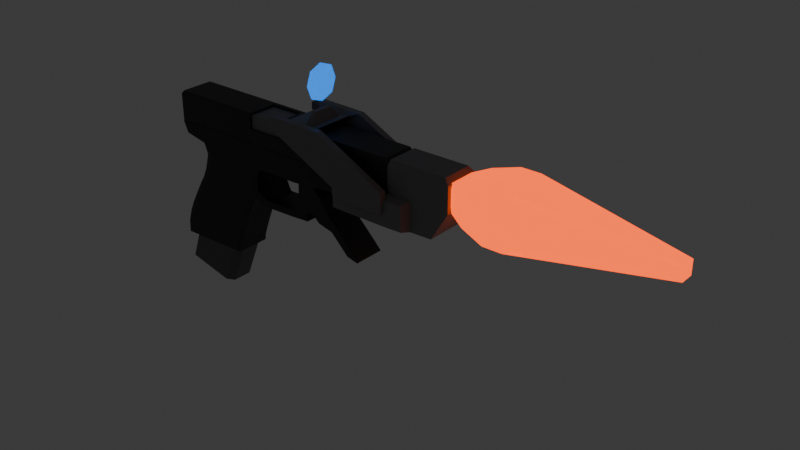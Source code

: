 # Source: Pistol31.blend  (saved by Blender 4.1.24; exported with 4.5.12 LTS)
import bpy
from mathutils import Matrix  # noqa: F401  (used for matrix-valued properties, if any)

bpy.ops.wm.read_factory_settings(use_empty=True)
scene = bpy.context.scene
scene.name = 'Scene'

# ---- collections
col_collection = bpy.data.collections.new('Collection'); scene.collection.children.link(col_collection)

# ---- materials (node trees are filled in below, after node groups)
mat_material_001 = bpy.data.materials.new('Material.001')
mat_material_001.use_transparent_shadow = False
mat_material_004 = bpy.data.materials.new('Material.004')
mat_material_004.use_transparent_shadow = False
mat_material_002 = bpy.data.materials.new('Material.002')
mat_material_002.use_transparent_shadow = False
mat_material_010 = bpy.data.materials.new('Material.010')
mat_material_010.use_transparent_shadow = False
mat_material_005 = bpy.data.materials.new('Material.005')
mat_material_005.use_transparent_shadow = False
mat_material_006 = bpy.data.materials.new('Material.006')
mat_material_006.use_transparent_shadow = False
mat_material = bpy.data.materials.new('Material')
mat_material.use_transparent_shadow = False
mat_material_003 = bpy.data.materials.new('Material.003')
mat_material_003.use_transparent_shadow = False
mat_material_007 = bpy.data.materials.new('Material.007')
mat_material_007.use_transparent_shadow = False
mat_material_008 = bpy.data.materials.new('Material.008')
mat_material_008.use_transparent_shadow = False
mat_material_009 = bpy.data.materials.new('Material.009')
mat_material_009.use_transparent_shadow = False
mat_muzzleflashmaterial = bpy.data.materials.new('MuzzleFlashMaterial')
mat_muzzleflashmaterial.use_transparent_shadow = False

# ---- material node trees
mat_material_001.use_nodes = True; mat_material_001.node_tree.nodes.clear()
_N = mat_material_001.node_tree.nodes; _L = mat_material_001.node_tree.links
n0 = _N.new('ShaderNodeBsdfPrincipled'); n0.name = 'Principled BSDF'; n0.location = (10, 300)
n0.inputs[0].default_value = (0.02463, 0.02463, 0.02463, 1.0)
n0.inputs[3].default_value = 1.45
n1 = _N.new('ShaderNodeOutputMaterial'); n1.name = 'Material Output'; n1.location = (300, 300)
_L.new(n0.outputs[0], n1.inputs[0])
n1.is_active_output = True
mat_material_004.use_nodes = True; mat_material_004.node_tree.nodes.clear()
_N = mat_material_004.node_tree.nodes; _L = mat_material_004.node_tree.links
n0 = _N.new('ShaderNodeBsdfPrincipled'); n0.name = 'Principled BSDF'; n0.location = (10, 300)
n0.inputs[0].default_value = (0.03102, 0.03102, 0.03102, 1.0)
n0.inputs[3].default_value = 1.45
n1 = _N.new('ShaderNodeOutputMaterial'); n1.name = 'Material Output'; n1.location = (300, 300)
_L.new(n0.outputs[0], n1.inputs[0])
n1.is_active_output = True
mat_material_002.use_nodes = True; mat_material_002.node_tree.nodes.clear()
_N = mat_material_002.node_tree.nodes; _L = mat_material_002.node_tree.links
n0 = _N.new('ShaderNodeBsdfPrincipled'); n0.name = 'Principled BSDF'; n0.location = (10, 300)
n0.inputs[0].default_value = (0.1981, 0.1981, 0.1981, 1.0)
n0.inputs[3].default_value = 1.45
n1 = _N.new('ShaderNodeOutputMaterial'); n1.name = 'Material Output'; n1.location = (300, 300)
_L.new(n0.outputs[0], n1.inputs[0])
n1.is_active_output = True
mat_material_010.use_nodes = True; mat_material_010.node_tree.nodes.clear()
_N = mat_material_010.node_tree.nodes; _L = mat_material_010.node_tree.links
n0 = _N.new('ShaderNodeBsdfPrincipled'); n0.name = 'Principled BSDF'; n0.location = (10, 300)
n0.inputs[0].default_value = (0.0, 0.0, 0.0, 1.0)
n0.inputs[3].default_value = 1.45
n1 = _N.new('ShaderNodeOutputMaterial'); n1.name = 'Material Output'; n1.location = (300, 300)
_L.new(n0.outputs[0], n1.inputs[0])
n1.is_active_output = True
mat_material_005.use_nodes = True; mat_material_005.node_tree.nodes.clear()
_N = mat_material_005.node_tree.nodes; _L = mat_material_005.node_tree.links
n0 = _N.new('ShaderNodeBsdfPrincipled'); n0.name = 'Principled BSDF'; n0.location = (10, 300)
n0.inputs[0].default_value = (0.1981, 0.1981, 0.1981, 1.0)
n0.inputs[3].default_value = 1.45
n1 = _N.new('ShaderNodeOutputMaterial'); n1.name = 'Material Output'; n1.location = (300, 300)
_L.new(n0.outputs[0], n1.inputs[0])
n1.is_active_output = True
mat_material_006.use_nodes = True; mat_material_006.node_tree.nodes.clear()
_N = mat_material_006.node_tree.nodes; _L = mat_material_006.node_tree.links
n0 = _N.new('ShaderNodeBsdfPrincipled'); n0.name = 'Principled BSDF'; n0.location = (10, 300)
n0.inputs[0].default_value = (0.1981, 0.1981, 0.1981, 1.0)
n0.inputs[3].default_value = 1.45
n1 = _N.new('ShaderNodeOutputMaterial'); n1.name = 'Material Output'; n1.location = (300, 300)
_L.new(n0.outputs[0], n1.inputs[0])
n1.is_active_output = True
mat_material.use_nodes = True; mat_material.node_tree.nodes.clear()
_N = mat_material.node_tree.nodes; _L = mat_material.node_tree.links
n0 = _N.new('ShaderNodeOutputMaterial'); n0.name = 'Material Output'; n0.location = (300, 300)
n1 = _N.new('ShaderNodeBsdfPrincipled'); n1.name = 'Principled BSDF'; n1.location = (10, 300)
n1.inputs[0].default_value = (0.0, 0.8593, 1.0, 1.0)
n1.inputs[2].default_value = 0.0
n1.inputs[3].default_value = 1.45
n1.inputs[4].default_value = 0.5906
n1.inputs[27].default_value = (0.0002552, 0.2376, 1.0, 1.0)
n1.inputs[28].default_value = 1.0
_L.new(n1.outputs[0], n0.inputs[0])
n0.is_active_output = True
mat_material_003.use_nodes = True; mat_material_003.node_tree.nodes.clear()
_N = mat_material_003.node_tree.nodes; _L = mat_material_003.node_tree.links
n0 = _N.new('ShaderNodeBsdfPrincipled'); n0.name = 'Principled BSDF'; n0.location = (10, 300)
n0.inputs[0].default_value = (0.1124, 0.1124, 0.1124, 1.0)
n0.inputs[3].default_value = 1.45
n1 = _N.new('ShaderNodeOutputMaterial'); n1.name = 'Material Output'; n1.location = (300, 300)
_L.new(n0.outputs[0], n1.inputs[0])
n1.is_active_output = True
mat_material_007.use_nodes = True; mat_material_007.node_tree.nodes.clear()
_N = mat_material_007.node_tree.nodes; _L = mat_material_007.node_tree.links
n0 = _N.new('ShaderNodeBsdfPrincipled'); n0.name = 'Principled BSDF'; n0.location = (10, 300)
n0.inputs[0].default_value = (0.01783, 0.01783, 0.01783, 1.0)
n0.inputs[3].default_value = 1.45
n1 = _N.new('ShaderNodeOutputMaterial'); n1.name = 'Material Output'; n1.location = (300, 300)
_L.new(n0.outputs[0], n1.inputs[0])
n1.is_active_output = True
mat_material_008.use_nodes = True; mat_material_008.node_tree.nodes.clear()
_N = mat_material_008.node_tree.nodes; _L = mat_material_008.node_tree.links
n0 = _N.new('ShaderNodeBsdfPrincipled'); n0.name = 'Principled BSDF'; n0.location = (10, 300)
n0.inputs[0].default_value = (0.1519, 0.1519, 0.1519, 1.0)
n0.inputs[3].default_value = 1.45
n1 = _N.new('ShaderNodeOutputMaterial'); n1.name = 'Material Output'; n1.location = (300, 300)
_L.new(n0.outputs[0], n1.inputs[0])
n1.is_active_output = True
mat_material_009.use_nodes = True; mat_material_009.node_tree.nodes.clear()
_N = mat_material_009.node_tree.nodes; _L = mat_material_009.node_tree.links
n0 = _N.new('ShaderNodeBsdfPrincipled'); n0.name = 'Principled BSDF'; n0.location = (10, 300)
n0.inputs[0].default_value = (0.1981, 0.1981, 0.1981, 1.0)
n0.inputs[3].default_value = 1.45
n1 = _N.new('ShaderNodeOutputMaterial'); n1.name = 'Material Output'; n1.location = (300, 300)
_L.new(n0.outputs[0], n1.inputs[0])
n1.is_active_output = True
mat_muzzleflashmaterial.use_nodes = True; mat_muzzleflashmaterial.node_tree.nodes.clear()
_N = mat_muzzleflashmaterial.node_tree.nodes; _L = mat_muzzleflashmaterial.node_tree.links
n0 = _N.new('ShaderNodeBsdfPrincipled'); n0.name = 'Principled BSDF'; n0.location = (10, 300)
n0.inputs[0].default_value = (0.8003, 0.1213, 0.02541, 1.0)
n0.inputs[27].default_value = (1.0, 0.0895, 0.003426, 1.0)
n0.inputs[28].default_value = 2.0
n1 = _N.new('ShaderNodeOutputMaterial'); n1.name = 'Material Output'; n1.location = (300, 300)
_L.new(n0.outputs[0], n1.inputs[0])
n1.is_active_output = True

# ---- world
world_world = bpy.data.worlds.new('World'); scene.world = world_world
world_world.use_nodes = True; world_world.node_tree.nodes.clear()
_N = world_world.node_tree.nodes; _L = world_world.node_tree.links
n0 = _N.new('ShaderNodeOutputWorld'); n0.name = 'World Output'; n0.location = (300, 300)
n1 = _N.new('ShaderNodeBackground'); n1.name = 'Background'; n1.location = (10, 300)
n1.inputs[0].default_value = (0.05088, 0.05088, 0.05088, 1.0)
_L.new(n1.outputs[0], n0.inputs[0])
n0.is_active_output = True
world_world.color = (0.05088, 0.05088, 0.05088)
world_world.use_sun_shadow = False
world_world.sun_shadow_jitter_overblur = 0.0

# ---- meshes
me_cube_002 = bpy.data.meshes.new('Cube.002')
me_cube_002.from_pydata([(-0.7209, -1.0, -0.7645), (-0.7209, 1.0, -0.7645), (1.079, -0.8938, -1.0), (1.079, -1.0, -0.7535), (1.079, 0.8938, -1.0), (1.079, 1.0, -0.7535), (0.0, 1.0, -0.7535), (0.0, -1.0, -0.7535), (-0.6681, -1.0, -0.883), (-0.6681, 1.0, -0.883), (1.079, 1.0, -0.8729), (1.079, -1.0, -0.8729), (0.1661, -1.0, -0.8729), (0.1661, 1.0, -0.8729), (-0.4307, 1.0, -0.9335), (1.079, 1.0, -0.9304), (1.079, -1.0, -0.9304), (0.246, -1.0, -0.9304), (0.246, 1.0, -0.9304), (-0.4307, -1.0, -0.9335), (-0.7841, 1.0, -2.068), (-0.7841, -1.0, -2.068), (0.000518, 1.0, -2.053), (0.000518, -1.0, -2.053), (1.177, -0.9143, -0.9747), (1.177, -0.9143, -0.7652), (1.177, 0.9143, -0.9747), (1.177, 0.9143, -0.7652), (1.177, 0.9143, -0.8743), (1.177, -0.9143, -0.8743), (1.177, 0.9143, -0.9268), (1.177, -0.9143, -0.9268), (1.845, -0.9143, -0.9536), (1.847, -0.9143, -0.7652), (1.845, 0.9143, -0.9536), (1.847, 0.9143, -0.7652), (1.847, 0.9143, -0.8743), (1.847, -0.9143, -0.8743), (1.847, 0.9143, -0.9268), (1.847, -0.9143, -0.9268), (2.059, -0.9143, -0.8998), (2.07, -0.9143, -0.7649), (2.059, 0.9143, -0.8998), (2.07, 0.9143, -0.7649), (2.061, 0.9143, -0.8328), (2.061, -0.9143, -0.8328), (2.061, 0.9143, -0.8853), (2.061, -0.9143, -0.8853), (-0.3974, -0.9433, -1.055), (-0.3391, -1.0, -1.057), (-0.4202, -1.0, -0.948), (-0.3974, 0.9433, -1.055), (-0.4202, 1.0, -0.948), (-0.3391, 1.0, -1.057), (0.2811, 1.0, -1.057), (0.3996, 1.0, -1.0), (0.338, 0.9433, -1.057), (0.2811, -1.0, -1.057), (0.338, -0.9433, -1.057), (0.3996, -1.0, -1.0), (-0.4896, 0.9433, -1.329), (-0.4443, 0.9433, -1.226), (-0.3856, 1.0, -1.227), (-0.4287, 1.0, -1.339), (-0.4896, -0.9433, -1.329), (-0.4287, -1.0, -1.339), (-0.3856, -1.0, -1.227), (-0.4443, -0.9433, -1.226), (0.2177, 1.0, -1.359), (0.2646, 1.0, -1.247), (0.3214, 0.9433, -1.249), (0.2871, 0.9433, -1.354), (0.2177, -1.0, -1.359), (0.2871, -0.9433, -1.354), (0.3214, -0.9433, -1.249), (0.2646, -1.0, -1.247), (-0.5917, 0.9433, -1.497), (-0.534, 0.9433, -1.399), (-0.4633, 1.0, -1.394), (-0.5314, 1.0, -1.505), (-0.5917, -0.9433, -1.497), (-0.5314, -1.0, -1.505), (-0.4633, -1.0, -1.394), (-0.534, -0.9433, -1.399), (0.1339, 1.0, -1.526), (0.1845, 1.0, -1.414), (0.2453, 0.9433, -1.423), (0.1953, 0.9433, -1.524), (0.1339, -1.0, -1.526), (0.1953, -0.9433, -1.524), (0.2453, -0.9433, -1.423), (0.1845, -1.0, -1.414), (-0.7462, 0.9433, -1.794), (-0.6993, 0.9433, -1.691), (-0.6391, 1.0, -1.7), (-0.69, 1.0, -1.806), (-0.7462, -0.9433, -1.794), (-0.69, -1.0, -1.806), (-0.6391, -1.0, -1.7), (-0.6993, -0.9433, -1.691), (-0.02019, 1.0, -1.932), (0.01777, 1.0, -1.824), (0.0741, 0.9433, -1.835), (0.03611, 0.9433, -1.942), (-0.02019, -1.0, -1.932), (0.03611, -0.9433, -1.942), (0.0741, -0.9433, -1.835), (0.01777, -1.0, -1.824), (-0.6993, -1.0, -1.831), (-0.7578, -0.9433, -1.826), (-0.7794, -1.0, -1.936), (-0.0446, -1.0, -2.011), (0.009368, -1.0, -2.025), (0.02462, -0.9433, -1.978), (-0.7578, 0.9433, -1.826), (-0.6993, 1.0, -1.831), (-0.7794, 1.0, -1.936), (0.02462, 0.9433, -1.978), (0.009368, 1.0, -2.025), (-0.0446, 1.0, -2.011), (0.5396, 1.0, -0.7535), (0.5396, -1.0, -0.7535), (0.6226, -1.0, -0.8729), (0.6226, 1.0, -0.8729), (0.6626, 1.0, -0.9304), (0.6626, -1.0, -0.9304), (0.7394, 1.0, -1.0), (0.7394, -1.0, -1.0), (0.8093, 1.0, -0.7535), (0.8509, 1.0, -0.8729), (0.8708, 1.0, -0.9304), (0.8093, -1.0, -0.7535), (0.8509, -1.0, -0.8729), (0.8708, -1.0, -0.9304), (0.8568, 1.0, -1.0), (0.8568, -1.0, -1.0), (0.7368, 1.0, -1.001), (0.8543, 1.0, -1.001), (0.8543, -1.0, -1.001), (0.7368, -1.0, -1.001), (0.4091, 0.883, -1.319), (0.3748, 0.883, -1.393), (0.3748, -0.883, -1.393), (0.4091, -0.883, -1.319), (0.4689, 0.883, -1.334), (0.4676, 0.883, -1.405), (0.4676, -0.883, -1.405), (0.4689, -0.883, -1.334), (0.7912, 0.883, -1.326), (0.7899, 0.883, -1.396), (0.7899, -0.883, -1.396), (0.7912, -0.883, -1.326), (0.9789, 0.8992, -1.3), (0.9967, 0.883, -1.383), (0.9967, -0.883, -1.383), (0.9789, -0.8926, -1.298), (0.8836, 0.883, -1.312), (0.8933, 0.883, -1.389), (0.8933, -0.883, -1.389), (0.8836, -0.883, -1.312), (0.968, 0.8938, -1.005), (0.968, -0.8938, -1.005), (0.8939, 0.8928, -1.007), (0.8939, -0.8928, -1.007), (1.195, -0.8938, -1.1), (1.195, 0.8938, -1.1), (1.262, -0.8938, -1.22), (1.262, 0.8938, -1.22), (1.073, 0.8938, -1.28), (1.073, -0.8938, -1.28), (1.325, -0.8938, -1.285), (1.325, 0.8938, -1.285), (1.149, 0.8938, -1.353), (1.149, -0.8938, -1.353), (1.385, -0.8938, -1.343), (1.385, 0.8938, -1.343), (1.313, 0.8938, -1.394), (1.313, -0.8938, -1.394), (1.583, -0.8938, -1.539), (1.583, 0.8938, -1.539), (1.511, 0.8938, -1.591), (1.511, -0.8938, -1.591), (1.649, -0.8938, -1.609), (1.649, 0.8938, -1.609), (1.635, 0.8938, -1.622), (1.635, -0.8938, -1.622)], [], [(8, 0, 1, 9), (129, 128, 5, 10), (16, 2, 24, 31), (12, 7, 0, 8), (56, 58, 74, 70), (6, 1, 0, 7), (120, 6, 7, 121), (127, 125, 17, 59), (122, 121, 7, 12), (9, 1, 6, 13), (14, 9, 13, 18), (125, 122, 12, 17), (17, 12, 8, 19), (10, 5, 27, 28), (130, 129, 10, 15), (19, 8, 9, 14), (57, 49, 66, 75), (15, 10, 28, 30), (50, 19, 14, 52), (64, 60, 77, 83), (53, 54, 69, 62), (71, 73, 90, 86), (134, 130, 15, 4), (59, 17, 19, 50), (52, 14, 18, 55), (79, 84, 101, 94), (63, 68, 85, 78), (80, 76, 93, 99), (72, 65, 82, 91), (118, 112, 23, 22), (96, 92, 114, 109), (88, 81, 98, 107), (87, 89, 106, 102), (20, 22, 23, 21), (112, 110, 21, 23), (116, 118, 22, 20), (104, 97, 108, 111), (110, 116, 20, 21), (95, 100, 119, 115), (103, 105, 113, 117), (26, 30, 38, 34), (27, 25, 33, 35), (28, 27, 35, 36), (2, 4, 26, 24), (11, 16, 31, 29), (3, 11, 29, 25), (5, 3, 25, 27), (4, 15, 30, 26), (36, 35, 43, 44), (37, 39, 47, 45), (32, 34, 42, 40), (30, 28, 36, 38), (25, 29, 37, 33), (31, 24, 32, 39), (24, 26, 34, 32), (29, 31, 39, 37), (44, 43, 41, 45), (46, 44, 45, 47), (42, 46, 47, 40), (35, 33, 41, 43), (34, 38, 46, 42), (38, 36, 44, 46), (33, 37, 45, 41), (39, 32, 40, 47), (48, 49, 50), (51, 52, 53), (54, 55, 56), (57, 58, 59), (60, 61, 62, 63), (64, 65, 66, 67), (68, 69, 70, 71), (72, 73, 74, 75), (76, 77, 78, 79), (80, 81, 82, 83), (84, 85, 86, 87), (88, 89, 90, 91), (92, 93, 94, 95), (96, 97, 98, 99), (100, 101, 102, 103), (104, 105, 106, 107), (108, 109, 110), (111, 112, 113), (114, 115, 116), (117, 118, 119), (51, 48, 50, 52), (54, 53, 52, 55), (49, 57, 59, 50), (55, 59, 58, 56), (60, 64, 67, 61), (68, 63, 62, 69), (65, 72, 75, 66), (70, 74, 143, 140), (57, 75, 74, 58), (69, 54, 56, 70), (61, 51, 53, 62), (66, 49, 48, 67), (76, 80, 83, 77), (84, 79, 78, 85), (81, 88, 91, 82), (86, 90, 89, 87), (64, 83, 82, 65), (90, 73, 72, 91), (63, 78, 77, 60), (85, 68, 71, 86), (92, 96, 99, 93), (100, 95, 94, 101), (97, 104, 107, 98), (102, 106, 105, 103), (79, 94, 93, 76), (98, 81, 80, 99), (88, 107, 106, 89), (101, 84, 87, 102), (113, 105, 104, 111), (119, 100, 103, 117), (96, 109, 108, 97), (95, 115, 114, 92), (118, 116, 115, 119), (112, 118, 117, 113), (116, 110, 109, 114), (110, 112, 111, 108), (48, 51, 61, 67), (55, 18, 124, 126), (55, 126, 127, 59), (18, 13, 123, 124), (133, 132, 122, 125), (132, 131, 121, 122), (135, 133, 125, 127), (128, 120, 121, 131), (13, 6, 120, 123), (5, 128, 131, 3), (2, 16, 133, 135), (11, 3, 131, 132), (16, 11, 132, 133), (126, 124, 130, 134), (136, 137, 138, 139), (124, 123, 129, 130), (123, 120, 128, 129), (126, 134, 137, 136), (134, 135, 138, 137), (135, 127, 139, 138), (127, 126, 136, 139), (142, 141, 145, 146), (71, 70, 140, 141), (73, 71, 141, 142), (74, 73, 142, 143), (144, 147, 151, 148), (143, 142, 146, 147), (140, 143, 147, 144), (141, 140, 144, 145), (157, 156, 152, 153), (145, 144, 148, 149), (146, 145, 149, 150), (147, 146, 150, 151), (152, 155, 154, 153), (158, 157, 153, 154), (159, 158, 154, 155), (148, 151, 159, 156), (151, 150, 158, 159), (150, 149, 157, 158), (149, 148, 156, 157), (155, 161, 163, 159), (159, 163, 162, 156), (156, 162, 160, 152), (134, 4, 160, 162), (2, 135, 163, 161), (135, 134, 162, 163), (152, 165, 167, 168), (4, 2, 164, 165), (160, 4, 165, 152), (2, 161, 155, 164), (166, 169, 173, 170), (155, 152, 168, 169), (164, 155, 169, 166), (165, 164, 166, 167), (173, 172, 176, 177), (167, 166, 170, 171), (168, 167, 171, 172), (169, 168, 172, 173), (176, 175, 179, 180), (170, 173, 177, 174), (171, 170, 174, 175), (172, 171, 175, 176), (178, 181, 185, 182), (177, 176, 180, 181), (174, 177, 181, 178), (175, 174, 178, 179), (183, 182, 185, 184), (179, 178, 182, 183), (180, 179, 183, 184), (181, 180, 184, 185)])
_uv = me_cube_002.uv_layers.new(name='UVMap')
_uv.uv.foreach_set('vector', [0.5039, 0.0, 0.625, 0.0, 0.625, 0.25, 0.5039, 0.25, 0.5039, 0.4687, 0.625, 0.4688, 0.625, 0.5, 0.5039, 0.5, 0.4456, 0.75, 0.375, 0.75, 0.375, 0.75, 0.4456, 0.75, 0.5039, 0.875, 0.625, 0.875, 0.625, 1.0, 0.5039, 1.0, 0.25, 0.5071, 0.25, 0.7429, 0.25, 0.7429, 0.25, 0.5071, 0.75, 0.5, 0.875, 0.5, 0.875, 0.75, 0.75, 0.75, 0.6875, 0.5, 0.75, 0.5, 0.75, 0.75, 0.6875, 0.75, 0.375, 0.8077, 0.4456, 0.8125, 0.4456, 0.875, 0.375, 0.8654, 0.5039, 0.8125, 0.625, 0.8125, 0.625, 0.875, 0.5039, 0.875, 0.5039, 0.25, 0.625, 0.25, 0.625, 0.375, 0.5039, 0.375, 0.4456, 0.25, 0.5039, 0.25, 0.5039, 0.375, 0.4456, 0.375, 0.4456, 0.8125, 0.5039, 0.8125, 0.5039, 0.875, 0.4456, 0.875, 0.4456, 0.875, 0.5039, 0.875, 0.5039, 1.0, 0.4456, 1.0, 0.5039, 0.5, 0.625, 0.5, 0.625, 0.5, 0.5039, 0.5, 0.4456, 0.4688, 0.5039, 0.4687, 0.5039, 0.5, 0.4456, 0.5, 0.4456, 0.0, 0.5039, 0.0, 0.5039, 0.25, 0.4456, 0.25, 0.375, 0.8846, 0.375, 0.9902, 0.375, 0.9904, 0.375, 0.8844, 0.4456, 0.5, 0.5039, 0.5, 0.5039, 0.5, 0.4456, 0.5, 0.4302, 0.0, 0.4456, 0.0, 0.4456, 0.25, 0.4302, 0.25, 0.375, 0.007089, 0.375, 0.2429, 0.375, 0.2429, 0.375, 0.007089, 0.375, 0.2598, 0.375, 0.3654, 0.375, 0.3656, 0.375, 0.2596, 0.25, 0.5071, 0.25, 0.7429, 0.25, 0.7429, 0.25, 0.5071, 0.375, 0.4712, 0.4456, 0.4688, 0.4456, 0.5, 0.375, 0.5, 0.3748, 0.8647, 0.4456, 0.875, 0.4456, 1.0, 0.4302, 1.0, 0.4302, 0.25, 0.4456, 0.25, 0.4456, 0.375, 0.3748, 0.3853, 0.375, 0.2598, 0.375, 0.3655, 0.375, 0.3657, 0.375, 0.2595, 0.375, 0.2606, 0.375, 0.3645, 0.375, 0.3645, 0.375, 0.2606, 0.375, 0.007089, 0.375, 0.2429, 0.375, 0.2429, 0.375, 0.007089, 0.375, 0.8855, 0.375, 0.9894, 0.375, 0.9894, 0.375, 0.8855, 0.25, 0.5, 0.25, 0.75, 0.25, 0.75, 0.25, 0.5, 0.375, 0.007089, 0.375, 0.2429, 0.375, 0.2429, 0.375, 0.007089, 0.375, 0.8845, 0.375, 0.9902, 0.375, 0.9905, 0.375, 0.8843, 0.25, 0.5071, 0.25, 0.7429, 0.25, 0.7429, 0.25, 0.5071, 0.125, 0.5, 0.25, 0.5, 0.25, 0.75, 0.125, 0.75, 0.375, 0.875, 0.375, 1.0, 0.375, 1.0, 0.375, 0.875, 0.375, 0.25, 0.375, 0.375, 0.375, 0.375, 0.375, 0.25, 0.375, 0.884, 0.375, 0.991, 0.375, 0.991, 0.375, 0.884, 0.375, 0.0, 0.375, 0.25, 0.375, 0.25, 0.375, 0.0, 0.375, 0.259, 0.375, 0.366, 0.375, 0.366, 0.375, 0.259, 0.25, 0.5071, 0.25, 0.7429, 0.25, 0.7429, 0.25, 0.5071, 0.375, 0.5, 0.4456, 0.5, 0.4456, 0.5, 0.375, 0.5, 0.625, 0.5, 0.625, 0.75, 0.625, 0.75, 0.625, 0.5, 0.5039, 0.5, 0.625, 0.5, 0.625, 0.5, 0.5039, 0.5, 0.375, 0.75, 0.375, 0.5, 0.375, 0.5, 0.375, 0.75, 0.5039, 0.75, 0.4456, 0.75, 0.4456, 0.75, 0.5039, 0.75, 0.625, 0.75, 0.5039, 0.75, 0.5039, 0.75, 0.625, 0.75, 0.625, 0.5, 0.625, 0.75, 0.625, 0.75, 0.625, 0.5, 0.375, 0.5, 0.4456, 0.5, 0.4456, 0.5, 0.375, 0.5, 0.5039, 0.5, 0.625, 0.5, 0.625, 0.5, 0.5039, 0.5, 0.5039, 0.75, 0.4456, 0.75, 0.4456, 0.75, 0.5039, 0.75, 0.375, 0.75, 0.375, 0.5, 0.375, 0.5, 0.375, 0.75, 0.4456, 0.5, 0.5039, 0.5, 0.5039, 0.5, 0.4456, 0.5, 0.625, 0.75, 0.5039, 0.75, 0.5039, 0.75, 0.625, 0.75, 0.4456, 0.75, 0.375, 0.75, 0.375, 0.75, 0.4456, 0.75, 0.375, 0.75, 0.375, 0.5, 0.375, 0.5, 0.375, 0.75, 0.5039, 0.75, 0.4456, 0.75, 0.4456, 0.75, 0.5039, 0.75, 0.5039, 0.5, 0.625, 0.5, 0.625, 0.75, 0.5039, 0.75, 0.4456, 0.5, 0.5039, 0.5, 0.5039, 0.75, 0.4456, 0.75, 0.375, 0.5, 0.4456, 0.5, 0.4456, 0.75, 0.375, 0.75, 0.625, 0.5, 0.625, 0.75, 0.625, 0.75, 0.625, 0.5, 0.375, 0.5, 0.4456, 0.5, 0.4456, 0.5, 0.375, 0.5, 0.4456, 0.5, 0.5039, 0.5, 0.5039, 0.5, 0.4456, 0.5, 0.625, 0.75, 0.5039, 0.75, 0.5039, 0.75, 0.625, 0.75, 0.4456, 0.75, 0.375, 0.75, 0.375, 0.75, 0.4456, 0.75, 0.375, 1.0, 0.375, 0.9902, 0.375, 1.0, 0.375, 0.2429, 0.4302, 0.25, 0.375, 0.2598, 0.375, 0.3654, 0.375, 0.375, 0.375, 0.375, 0.375, 0.8846, 0.375, 0.875, 0.375, 0.875, 0.375, 0.2429, 0.375, 0.2429, 0.375, 0.2596, 0.375, 0.2606, 0.375, 1.0, 0.375, 0.9894, 0.375, 0.9884, 0.375, 0.9979, 0.25, 0.5, 0.25, 0.5, 0.25, 0.5071, 0.25, 0.5071, 0.25, 0.75, 0.25, 0.7429, 0.25, 0.7429, 0.25, 0.75, 0.375, 0.2429, 0.375, 0.2429, 0.375, 0.2606, 0.375, 0.2598, 0.375, 1.0, 0.375, 0.9902, 0.375, 0.9841, 0.375, 0.9954, 0.25, 0.5, 0.25, 0.5, 0.25, 0.5071, 0.25, 0.5071, 0.25, 0.75, 0.25, 0.7429, 0.25, 0.7429, 0.25, 0.75, 0.375, 0.2429, 0.375, 0.2429, 0.375, 0.2595, 0.375, 0.259, 0.375, 1.0, 0.375, 0.991, 0.375, 0.9877, 0.375, 0.9972, 0.25, 0.5, 0.25, 0.5, 0.25, 0.5071, 0.25, 0.5071, 0.25, 0.75, 0.25, 0.7429, 0.25, 0.7429, 0.25, 0.75, 0.375, 0.991, 0.375, 1.0, 0.375, 0.9993, 0.25, 0.75, 0.25, 0.75, 0.25, 0.7429, 0.375, 0.2429, 0.375, 0.259, 0.375, 0.25, 0.25, 0.5071, 0.25, 0.5, 0.25, 0.5, 0.375, 0.2429, 0.375, 0.007089, 0.4302, 0.0, 0.4302, 0.25, 0.375, 0.3654, 0.375, 0.2598, 0.4302, 0.25, 0.3748, 0.3853, 0.375, 0.9902, 0.375, 0.8846, 0.3748, 0.8647, 0.4302, 1.0, 0.2596, 0.5, 0.2596, 0.75, 0.25, 0.7429, 0.25, 0.5071, 0.375, 0.2429, 0.375, 0.007089, 0.375, 0.007089, 0.375, 0.2429, 0.375, 0.3645, 0.375, 0.2606, 0.375, 0.2596, 0.375, 0.3656, 0.375, 0.9894, 0.375, 0.8855, 0.375, 0.8844, 0.375, 0.9904, 0.25, 0.5071, 0.25, 0.7429, 0.25, 0.7429, 0.25, 0.5071, 0.375, 0.8846, 0.375, 0.8844, 0.375, 0.875, 0.375, 0.875, 0.375, 0.3656, 0.375, 0.3654, 0.375, 0.375, 0.375, 0.375, 0.375, 0.2429, 0.375, 0.2429, 0.375, 0.2598, 0.375, 0.2596, 0.375, 0.9904, 0.375, 0.9902, 0.375, 1.0, 0.375, 1.0, 0.375, 0.2429, 0.375, 0.007089, 0.375, 0.007089, 0.375, 0.2429, 0.375, 0.3655, 0.375, 0.2598, 0.375, 0.2606, 0.375, 0.3645, 0.375, 0.9902, 0.375, 0.8845, 0.375, 0.8855, 0.375, 0.9894, 0.25, 0.5071, 0.25, 0.7429, 0.25, 0.7429, 0.25, 0.5071, 0.375, 1.0, 0.375, 1.0, 0.375, 0.9894, 0.375, 0.9894, 0.25, 0.7429, 0.25, 0.7429, 0.25, 0.75, 0.25, 0.75, 0.375, 0.2606, 0.375, 0.2606, 0.375, 0.2429, 0.375, 0.2429, 0.25, 0.5, 0.25, 0.5, 0.25, 0.5071, 0.25, 0.5071, 0.375, 0.2429, 0.375, 0.007089, 0.375, 0.007089, 0.375, 0.2429, 0.375, 0.366, 0.375, 0.259, 0.375, 0.2595, 0.375, 0.3657, 0.375, 0.991, 0.375, 0.884, 0.375, 0.8843, 0.375, 0.9905, 0.25, 0.5071, 0.25, 0.7429, 0.25, 0.7429, 0.25, 0.5071, 0.375, 0.2598, 0.375, 0.2595, 0.375, 0.2429, 0.375, 0.2429, 0.375, 0.9905, 0.375, 0.9902, 0.375, 1.0, 0.375, 1.0, 0.25, 0.75, 0.25, 0.75, 0.25, 0.7429, 0.25, 0.7429, 0.25, 0.5, 0.25, 0.5, 0.25, 0.5071, 0.25, 0.5071, 0.25, 0.7429, 0.25, 0.7429, 0.25, 0.75, 0.25, 0.75, 0.25, 0.5, 0.25, 0.5, 0.25, 0.5071, 0.25, 0.5071, 0.375, 1.0, 0.375, 1.0, 0.375, 0.991, 0.375, 0.991, 0.375, 0.259, 0.375, 0.259, 0.375, 0.2429, 0.375, 0.2429, 0.375, 0.375, 0.375, 0.25, 0.375, 0.259, 0.375, 0.366, 0.25, 0.75, 0.25, 0.5, 0.25, 0.5071, 0.25, 0.7429, 0.375, 0.25, 0.375, 0.0, 0.375, 0.007089, 0.375, 0.2429, 0.375, 1.0, 0.375, 0.875, 0.375, 0.884, 0.375, 0.991, 0.375, 0.007089, 0.375, 0.2429, 0.375, 0.2429, 0.375, 0.007089, 0.375, 0.3846, 0.4456, 0.375, 0.4456, 0.4375, 0.375, 0.4423, 0.2596, 0.5, 0.3173, 0.5, 0.3173, 0.75, 0.2596, 0.75, 0.4456, 0.375, 0.5039, 0.375, 0.5039, 0.4375, 0.4456, 0.4375, 0.4456, 0.7812, 0.5039, 0.7812, 0.5039, 0.8125, 0.4456, 0.8125, 0.5039, 0.7812, 0.625, 0.7812, 0.625, 0.8125, 0.5039, 0.8125, 0.375, 0.7788, 0.4456, 0.7812, 0.4456, 0.8125, 0.375, 0.8077, 0.6562, 0.5, 0.6875, 0.5, 0.6875, 0.75, 0.6562, 0.75, 0.5039, 0.375, 0.625, 0.375, 0.625, 0.4375, 0.5039, 0.4375, 0.625, 0.5, 0.6562, 0.5, 0.6562, 0.75, 0.625, 0.75, 0.375, 0.75, 0.4456, 0.75, 0.4456, 0.7812, 0.375, 0.7788, 0.5039, 0.75, 0.625, 0.75, 0.625, 0.7812, 0.5039, 0.7812, 0.4456, 0.75, 0.5039, 0.75, 0.5039, 0.7812, 0.4456, 0.7812, 0.375, 0.4423, 0.4456, 0.4375, 0.4456, 0.4688, 0.375, 0.4712, 0.3173, 0.5, 0.3462, 0.5, 0.3462, 0.75, 0.3173, 0.75, 0.4456, 0.4375, 0.5039, 0.4375, 0.5039, 0.4687, 0.4456, 0.4688, 0.5039, 0.4375, 0.625, 0.4375, 0.625, 0.4688, 0.5039, 0.4687, 0.3173, 0.5, 0.3462, 0.5, 0.3462, 0.5, 0.3173, 0.5, 0.3462, 0.5, 0.3462, 0.75, 0.3462, 0.75, 0.3462, 0.5, 0.3462, 0.75, 0.3173, 0.75, 0.3173, 0.75, 0.3462, 0.75, 0.3173, 0.75, 0.3173, 0.5, 0.3173, 0.5, 0.3173, 0.75, 0.25, 0.7429, 0.25, 0.5071, 0.25, 0.5071, 0.25, 0.7429, 0.25, 0.5071, 0.25, 0.5071, 0.25, 0.5071, 0.25, 0.5071, 0.25, 0.7429, 0.25, 0.5071, 0.25, 0.5071, 0.25, 0.7429, 0.25, 0.7429, 0.25, 0.7429, 0.25, 0.7429, 0.25, 0.7429, 0.25, 0.5071, 0.25, 0.7429, 0.25, 0.7429, 0.25, 0.5071, 0.25, 0.7429, 0.25, 0.7429, 0.25, 0.7429, 0.25, 0.7429, 0.25, 0.5071, 0.25, 0.7429, 0.25, 0.7429, 0.25, 0.5071, 0.25, 0.5071, 0.25, 0.5071, 0.25, 0.5071, 0.25, 0.5071, 0.25, 0.5071, 0.25, 0.5071, 0.25, 0.5071, 0.25, 0.5071, 0.25, 0.5071, 0.25, 0.5071, 0.25, 0.5071, 0.25, 0.5071, 0.25, 0.7429, 0.25, 0.5071, 0.25, 0.5071, 0.25, 0.7429, 0.25, 0.7429, 0.25, 0.7429, 0.25, 0.7429, 0.25, 0.7429, 0.25, 0.5071, 0.25, 0.7429, 0.25, 0.7429, 0.25, 0.5071, 0.25, 0.7429, 0.25, 0.5071, 0.25, 0.5071, 0.25, 0.7429, 0.25, 0.7429, 0.25, 0.7429, 0.25, 0.7429, 0.25, 0.7429, 0.25, 0.5071, 0.25, 0.7429, 0.25, 0.7429, 0.25, 0.5071, 0.25, 0.7429, 0.25, 0.7429, 0.25, 0.7429, 0.25, 0.7429, 0.25, 0.7429, 0.25, 0.5071, 0.25, 0.5071, 0.25, 0.7429, 0.25, 0.5071, 0.25, 0.5071, 0.25, 0.5071, 0.25, 0.5071, 0.25, 0.7429, 0.25, 0.7429, 0.25, 0.7429, 0.25, 0.7429, 0.25, 0.7429, 0.25, 0.7429, 0.25, 0.5071, 0.25, 0.5071, 0.25, 0.5071, 0.25, 0.5071, 0.25, 0.5071, 0.25, 0.5071, 0.3462, 0.5, 0.375, 0.5, 0.3701, 0.5047, 0.351, 0.5047, 0.375, 0.75, 0.3462, 0.75, 0.351, 0.7453, 0.3701, 0.7453, 0.3462, 0.75, 0.3462, 0.5, 0.351, 0.5047, 0.351, 0.7453, 0.3701, 0.5047, 0.375, 0.5, 0.375, 0.5, 0.3701, 0.5047, 0.375, 0.5, 0.375, 0.75, 0.375, 0.75, 0.375, 0.5, 0.3701, 0.5047, 0.375, 0.5, 0.375, 0.5, 0.3701, 0.5047, 0.375, 0.75, 0.3701, 0.7453, 0.3701, 0.7453, 0.375, 0.75, 0.375, 0.75, 0.3701, 0.7453, 0.3701, 0.7453, 0.375, 0.75, 0.25, 0.7429, 0.25, 0.5071, 0.25, 0.5071, 0.25, 0.7429, 0.375, 0.75, 0.3701, 0.7453, 0.3701, 0.7453, 0.375, 0.75, 0.375, 0.5, 0.375, 0.75, 0.375, 0.75, 0.375, 0.5, 0.25, 0.7429, 0.25, 0.5071, 0.25, 0.5071, 0.25, 0.7429, 0.375, 0.5, 0.375, 0.75, 0.375, 0.75, 0.375, 0.5, 0.3701, 0.5047, 0.375, 0.5, 0.375, 0.5, 0.3701, 0.5047, 0.25, 0.7429, 0.25, 0.5071, 0.25, 0.5071, 0.25, 0.7429, 0.3701, 0.5047, 0.375, 0.5, 0.375, 0.5, 0.3701, 0.5047, 0.375, 0.75, 0.3701, 0.7453, 0.3701, 0.7453, 0.375, 0.75, 0.375, 0.5, 0.375, 0.75, 0.375, 0.75, 0.375, 0.5, 0.3701, 0.5047, 0.375, 0.5, 0.375, 0.5, 0.3701, 0.5047, 0.375, 0.75, 0.3701, 0.7453, 0.3701, 0.7453, 0.375, 0.75, 0.25, 0.7429, 0.25, 0.5071, 0.25, 0.5071, 0.25, 0.7429, 0.375, 0.75, 0.3701, 0.7453, 0.3701, 0.7453, 0.375, 0.75, 0.375, 0.5, 0.375, 0.75, 0.375, 0.75, 0.375, 0.5, 0.375, 0.5, 0.375, 0.75, 0.3701, 0.7453, 0.3701, 0.5047, 0.375, 0.5, 0.375, 0.75, 0.375, 0.75, 0.375, 0.5, 0.3701, 0.5047, 0.375, 0.5, 0.375, 0.5, 0.3701, 0.5047, 0.25, 0.7429, 0.25, 0.5071, 0.25, 0.5071, 0.25, 0.7429])
me_cube_002.materials.append(mat_material_001)
me_cube_002.update()
me_cube_003 = bpy.data.meshes.new('Cube.003')
me_cube_003.from_pydata([(-1.761, -0.178, -1.0), (-1.761, 0.178, -1.0), (1.0, -0.178, -1.0), (1.0, 0.178, -1.0), (-1.723, -0.1713, -0.661), (-1.761, -0.178, -0.6988), (-1.723, 0.1713, -0.661), (-1.761, 0.178, -0.6988), (0.9622, -0.1713, -0.661), (1.0, -0.178, -0.6988), (0.9622, 0.1713, -0.661), (1.0, 0.178, -0.6988), (1.0, -0.178, -0.8494), (-1.761, -0.178, -0.8494), (-1.761, 0.178, -0.8494), (1.0, 0.178, -0.8494), (-0.3581, 0.178, -1.0), (-0.3581, -0.178, -1.0), (-0.3729, 0.1308, -0.661), (-0.3581, 0.178, -0.6988), (-0.3729, -0.1713, -0.661), (-0.3729, -0.178, -0.6988), (-0.3729, -0.178, -0.8347), (-0.3581, 0.178, -0.8494), (-0.7726, 0.178, -1.0), (-0.7726, 0.178, -0.6988), (-0.739, -0.1719, -0.6644), (-0.7579, -0.178, -0.8347), (-0.7726, -0.178, -1.0), (-0.739, 0.1308, -0.661), (-0.7726, -0.178, -0.6988), (-0.7726, 0.178, -0.8494), (-0.7537, 0.1713, -0.661), (-0.3581, 0.1713, -0.661), (-0.3581, -0.178, -0.6988), (-0.3581, -0.178, -0.8494), (-0.3581, -0.1713, -0.661), (-0.7726, -0.178, -0.8494), (-0.7579, -0.1786, -0.7022), (-0.7537, -0.1713, -0.661), (-1.75, -0.1664, -0.9885), (-1.75, 0.1664, -0.9885), (0.9885, -0.1664, -0.9885), (0.9885, 0.1664, -0.9885), (-1.717, -0.16, -0.6765), (-1.747, -0.1652, -0.7051), (-1.717, 0.16, -0.6765), (-1.747, 0.1652, -0.7051), (0.9563, -0.16, -0.6765), (0.9859, -0.1652, -0.7051), (0.9563, 0.16, -0.6765), (0.9859, 0.1652, -0.7051), (0.9859, -0.1638, -0.8494), (-1.747, -0.1638, -0.8494), (-1.747, 0.1638, -0.8494), (0.9859, 0.1638, -0.8494), (-0.3581, 0.1638, -0.9859), (-0.3581, -0.1638, -0.9859), (-0.3729, 0.1308, -0.681), (-0.3581, 0.1581, -0.7006), (-0.3729, -0.1584, -0.6763), (-0.3729, -0.1581, -0.7006), (-0.3729, -0.158, -0.8347), (-0.3581, 0.158, -0.8494), (-0.7726, 0.1638, -0.9859), (-0.7726, 0.1581, -0.7006), (-0.7404, -0.1598, -0.6803), (-0.7577, -0.158, -0.8346), (-0.7726, -0.1638, -0.9859), (-0.7402, 0.1309, -0.6809), (-0.7725, -0.1581, -0.7007), (-0.7726, 0.158, -0.8494), (-0.7539, 0.1584, -0.6763), (-0.3581, 0.1584, -0.6763), (-0.3581, -0.1581, -0.7006), (-0.3581, -0.158, -0.8494), (-0.3581, -0.1584, -0.6763), (-0.7726, -0.158, -0.8494), (-0.7577, -0.1587, -0.7039), (-0.7544, -0.1589, -0.6767)], [], [(32, 6, 4, 39), (15, 11, 9, 12), (13, 5, 7, 14), (16, 3, 2, 17), (23, 19, 11, 15), (4, 6, 7, 5), (33, 10, 11, 19), (10, 8, 9, 11), (39, 4, 5, 30), (37, 30, 5, 13), (28, 37, 13, 0), (16, 23, 15, 3), (0, 13, 14, 1), (3, 15, 12, 2), (24, 31, 23, 16), (2, 12, 35, 17), (12, 9, 34, 35), (8, 36, 34, 9), (32, 33, 19, 25), (31, 25, 19, 23), (24, 16, 17, 28), (10, 33, 36, 8), (1, 24, 28, 0), (14, 7, 25, 31), (6, 32, 25, 7), (1, 14, 31, 24), (17, 35, 37, 28), (29, 18, 33, 32), (21, 22, 35, 34), (20, 21, 34, 36), (18, 20, 36, 33), (22, 27, 37, 35), (27, 38, 30, 37), (38, 26, 39, 30), (26, 29, 32, 39), (72, 79, 44, 46), (55, 52, 49, 51), (53, 54, 47, 45), (56, 57, 42, 43), (63, 55, 51, 59), (44, 45, 47, 46), (73, 59, 51, 50), (50, 51, 49, 48), (79, 70, 45, 44), (77, 53, 45, 70), (68, 40, 53, 77), (56, 43, 55, 63), (40, 41, 54, 53), (43, 42, 52, 55), (64, 56, 63, 71), (42, 57, 75, 52), (52, 75, 74, 49), (48, 49, 74, 76), (72, 65, 59, 73), (71, 63, 59, 65), (64, 68, 57, 56), (50, 48, 76, 73), (41, 40, 68, 64), (54, 71, 65, 47), (46, 47, 65, 72), (41, 64, 71, 54), (57, 68, 77, 75), (69, 72, 73, 58), (61, 74, 75, 62), (60, 76, 74, 61), (58, 73, 76, 60), (62, 75, 77, 67), (67, 77, 70, 78), (78, 70, 79, 66), (66, 79, 72, 69), (18, 29, 69, 58), (22, 21, 61, 62), (21, 20, 60, 61), (20, 18, 58, 60), (27, 22, 62, 67), (38, 27, 67, 78), (26, 38, 78, 66), (29, 26, 66, 69)])
_uv = me_cube_003.uv_layers.new(name='UVMap')
_uv.uv.foreach_set('vector', [0.8108, 0.5047, 0.8716, 0.5047, 0.8716, 0.7453, 0.8108, 0.7453, 0.486, 0.5, 0.5971, 0.5, 0.5971, 0.75, 0.486, 0.75, 0.486, 0.0, 0.5971, 0.0, 0.5971, 0.25, 0.486, 0.25, 0.25, 0.5, 0.375, 0.5, 0.375, 0.75, 0.25, 0.75, 0.486, 0.375, 0.5971, 0.375, 0.5971, 0.5, 0.486, 0.5, 0.8716, 0.7453, 0.8716, 0.5047, 0.875, 0.5, 0.875, 0.75, 0.75, 0.5047, 0.6284, 0.5047, 0.625, 0.5, 0.75, 0.5, 0.6284, 0.5047, 0.6284, 0.7453, 0.5971, 0.75, 0.5971, 0.5, 0.8108, 0.7453, 0.8716, 0.7453, 0.875, 0.75, 0.8125, 0.75, 0.486, 0.9375, 0.5971, 0.9375, 0.5971, 1.0, 0.486, 1.0, 0.375, 0.9375, 0.486, 0.9375, 0.486, 1.0, 0.375, 1.0, 0.375, 0.375, 0.486, 0.375, 0.486, 0.5, 0.375, 0.5, 0.375, 0.0, 0.486, 0.0, 0.486, 0.25, 0.375, 0.25, 0.375, 0.5, 0.486, 0.5, 0.486, 0.75, 0.375, 0.75, 0.375, 0.3125, 0.486, 0.3125, 0.486, 0.375, 0.375, 0.375, 0.375, 0.75, 0.486, 0.75, 0.486, 0.875, 0.375, 0.875, 0.486, 0.75, 0.5971, 0.75, 0.5971, 0.875, 0.486, 0.875, 0.6284, 0.7453, 0.75, 0.7453, 0.75, 0.75, 0.625, 0.75, 0.8108, 0.5047, 0.75, 0.5047, 0.75, 0.5, 0.8125, 0.5, 0.486, 0.3125, 0.5971, 0.3125, 0.5971, 0.375, 0.486, 0.375, 0.1875, 0.5, 0.25, 0.5, 0.25, 0.75, 0.1875, 0.75, 0.6284, 0.5047, 0.75, 0.5047, 0.75, 0.7453, 0.6284, 0.7453, 0.125, 0.5, 0.1875, 0.5, 0.1875, 0.75, 0.125, 0.75, 0.486, 0.25, 0.5971, 0.25, 0.5971, 0.3125, 0.486, 0.3125, 0.8716, 0.5047, 0.8108, 0.5047, 0.8125, 0.5, 0.875, 0.5, 0.375, 0.25, 0.486, 0.25, 0.486, 0.3125, 0.375, 0.3125, 0.375, 0.875, 0.486, 0.875, 0.486, 0.9375, 0.375, 0.9375, 0.8085, 0.5151, 0.7523, 0.5151, 0.75, 0.5047, 0.8108, 0.5047, 0.5971, 0.8772, 0.4969, 0.8772, 0.486, 0.875, 0.5971, 0.875, 0.7523, 0.7453, 0.7522, 0.75, 0.75, 0.75, 0.75, 0.7453, 0.7523, 0.5151, 0.7523, 0.7453, 0.75, 0.7453, 0.75, 0.5047, 0.4969, 0.8772, 0.4969, 0.9353, 0.486, 0.9375, 0.486, 0.875, 0.4969, 0.9353, 0.5946, 0.9353, 0.5971, 0.9375, 0.486, 0.9375, 0.8102, 0.7504, 0.8085, 0.7457, 0.8108, 0.7453, 0.8125, 0.75, 0.8085, 0.7457, 0.8085, 0.5151, 0.8108, 0.5047, 0.8108, 0.7453, 0.8108, 0.5047, 0.8108, 0.7453, 0.8716, 0.7453, 0.8716, 0.5047, 0.486, 0.5, 0.486, 0.75, 0.5971, 0.75, 0.5971, 0.5, 0.486, 0.0, 0.486, 0.25, 0.5971, 0.25, 0.5971, 0.0, 0.25, 0.5, 0.25, 0.75, 0.375, 0.75, 0.375, 0.5, 0.486, 0.375, 0.486, 0.5, 0.5971, 0.5, 0.5971, 0.375, 0.8716, 0.7453, 0.875, 0.75, 0.875, 0.5, 0.8716, 0.5047, 0.75, 0.5047, 0.75, 0.5, 0.625, 0.5, 0.6284, 0.5047, 0.6284, 0.5047, 0.5971, 0.5, 0.5971, 0.75, 0.6284, 0.7453, 0.8108, 0.7453, 0.8125, 0.75, 0.875, 0.75, 0.8716, 0.7453, 0.486, 0.9375, 0.486, 1.0, 0.5971, 1.0, 0.5971, 0.9375, 0.375, 0.9375, 0.375, 1.0, 0.486, 1.0, 0.486, 0.9375, 0.375, 0.375, 0.375, 0.5, 0.486, 0.5, 0.486, 0.375, 0.375, 0.0, 0.375, 0.25, 0.486, 0.25, 0.486, 0.0, 0.375, 0.5, 0.375, 0.75, 0.486, 0.75, 0.486, 0.5, 0.375, 0.3125, 0.375, 0.375, 0.486, 0.375, 0.486, 0.3125, 0.375, 0.75, 0.375, 0.875, 0.486, 0.875, 0.486, 0.75, 0.486, 0.75, 0.486, 0.875, 0.5971, 0.875, 0.5971, 0.75, 0.6284, 0.7453, 0.625, 0.75, 0.75, 0.75, 0.75, 0.7453, 0.8108, 0.5047, 0.8125, 0.5, 0.75, 0.5, 0.75, 0.5047, 0.486, 0.3125, 0.486, 0.375, 0.5971, 0.375, 0.5971, 0.3125, 0.1875, 0.5, 0.1875, 0.75, 0.25, 0.75, 0.25, 0.5, 0.6284, 0.5047, 0.6284, 0.7453, 0.75, 0.7453, 0.75, 0.5047, 0.125, 0.5, 0.125, 0.75, 0.1875, 0.75, 0.1875, 0.5, 0.486, 0.25, 0.486, 0.3125, 0.5971, 0.3125, 0.5971, 0.25, 0.8716, 0.5047, 0.875, 0.5, 0.8125, 0.5, 0.8108, 0.5047, 0.375, 0.25, 0.375, 0.3125, 0.486, 0.3125, 0.486, 0.25, 0.375, 0.875, 0.375, 0.9375, 0.486, 0.9375, 0.486, 0.875, 0.8085, 0.5151, 0.8108, 0.5047, 0.75, 0.5047, 0.7523, 0.5151, 0.5971, 0.8772, 0.5971, 0.875, 0.486, 0.875, 0.4969, 0.8772, 0.7523, 0.7453, 0.75, 0.7453, 0.75, 0.75, 0.7522, 0.75, 0.7523, 0.5151, 0.75, 0.5047, 0.75, 0.7453, 0.7523, 0.7453, 0.4969, 0.8772, 0.486, 0.875, 0.486, 0.9375, 0.4969, 0.9353, 0.4969, 0.9353, 0.486, 0.9375, 0.5971, 0.9375, 0.5946, 0.9353, 0.8102, 0.7504, 0.8125, 0.75, 0.8108, 0.7453, 0.8085, 0.7457, 0.8085, 0.7457, 0.8108, 0.7453, 0.8108, 0.5047, 0.8085, 0.5151, 0.7523, 0.5151, 0.8085, 0.5151, 0.8085, 0.5151, 0.7523, 0.5151, 0.4969, 0.8772, 0.5971, 0.8772, 0.5971, 0.8772, 0.4969, 0.8772, 0.7522, 0.75, 0.7523, 0.7453, 0.7523, 0.7453, 0.7522, 0.75, 0.7523, 0.7453, 0.7523, 0.5151, 0.7523, 0.5151, 0.7523, 0.7453, 0.4969, 0.9353, 0.4969, 0.8772, 0.4969, 0.8772, 0.4969, 0.9353, 0.5946, 0.9353, 0.4969, 0.9353, 0.4969, 0.9353, 0.5946, 0.9353, 0.8085, 0.7457, 0.8102, 0.7504, 0.8102, 0.7504, 0.8085, 0.7457, 0.8085, 0.5151, 0.8085, 0.7457, 0.8085, 0.7457, 0.8085, 0.5151])
me_cube_003.materials.append(mat_material_004)
me_cube_003.update()
me_cube = bpy.data.meshes.new('Cube')
me_cube.from_pydata([(-0.3756, 1.502, -0.2453), (-0.9247, 1.502, -0.9341), (0.3365, 1.0, -0.9671), (-0.3618, 1.502, -0.9207), (-0.9247, 1.502, -0.2453), (0.1873, 0.4021, 0.07776), (-0.9506, 0.8519, 0.6929), (-0.989, 1.0, 0.5448), (0.6655, 0.8519, 0.6929), (0.1873, 0.4021, 0.2861), (-0.34, 0.8519, 0.6929), (-0.34, 1.0, 0.5448), (-0.989, 0.0, -1.0), (0.3365, 0.0, -0.9671), (0.7407, 0.0, -0.06437), (-0.989, 0.0, -0.1809), (-0.9506, 0.0, 0.6929), (-0.989, 0.0, 0.5448), (0.6655, 0.0, 0.6929), (0.7407, 0.0, 0.4282), (-0.2961, 0.0, -0.9836), (-0.34, 0.0, 0.6929), (-0.989, 1.0, -0.1809), (-0.989, 1.0, -1.0), (-0.2961, 1.0, -0.9836), (-0.3125, 1.0, -0.1809), (-2.096, 0.9879, -0.1809), (-2.096, 0.9879, -1.0), (-2.031, 1.49, -0.2453), (-2.031, 1.49, -0.9341), (-2.626, 0.9719, -0.1809), (-2.626, 0.9719, -1.0), (-2.562, 1.474, -0.2453), (-2.562, 1.474, -0.9341), (-0.3756, -1.502, -0.2453), (-0.9247, -1.502, -0.9341), (0.3365, -1.0, -0.9671), (-0.3618, -1.502, -0.9207), (-0.9247, -1.502, -0.2453), (0.1873, -0.4021, 0.07776), (-0.9506, -0.8519, 0.6929), (-0.989, -1.0, 0.5448), (0.6655, -0.8519, 0.6929), (0.1873, -0.4021, 0.2861), (-0.34, -0.8519, 0.6929), (-0.34, -1.0, 0.5448), (-0.989, -1.0, -0.1809), (-0.989, -1.0, -1.0), (-0.2961, -1.0, -0.9836), (-0.3125, -1.0, -0.1809), (-2.096, -0.9879, -0.1809), (-2.096, -0.9879, -1.0), (-2.031, -1.49, -0.2453), (-2.031, -1.49, -0.9341), (-2.626, -0.9719, -0.1809), (-2.626, -0.9719, -1.0), (-2.562, -1.474, -0.2453), (-2.562, -1.474, -0.9341), (0.8136, 0.0, 0.5448), (0.8136, 1.0, 0.5448), (0.8136, 1.0, -0.1809), (0.8136, 0.0, -0.1809), (0.8136, -1.0, 0.5448), (0.8136, -1.0, -0.1809), (0.1873, 0.0, 0.3884), (0.7407, 0.4408, 0.3162), (0.7407, 0.4408, 0.04769), (0.1873, 0.0, -0.02448), (0.7407, -0.4408, 0.3162), (0.7407, -0.4408, 0.04769)], [], [(15, 17, 7, 22), (25, 11, 59, 60), (24, 25, 60, 2), (12, 15, 22, 23), (16, 6, 7, 17), (10, 8, 59, 11), (6, 10, 11, 7), (1, 4, 0, 3), (22, 7, 11, 25), (8, 10, 21, 18), (23, 24, 20, 12), (8, 18, 58, 59), (2, 60, 61, 13), (24, 2, 13, 20), (5, 9, 64, 67), (10, 6, 16, 21), (22, 4, 28, 26), (1, 3, 24, 23), (0, 4, 22, 25), (3, 0, 25, 24), (29, 27, 31, 33), (4, 1, 29, 28), (23, 22, 26, 27), (1, 23, 27, 29), (32, 33, 31, 30), (28, 29, 33, 32), (26, 28, 32, 30), (27, 26, 30, 31), (15, 46, 41, 17), (49, 63, 62, 45), (48, 36, 63, 49), (12, 47, 46, 15), (16, 17, 41, 40), (44, 45, 62, 42), (40, 41, 45, 44), (35, 37, 34, 38), (46, 49, 45, 41), (42, 18, 21, 44), (47, 12, 20, 48), (42, 62, 58, 18), (36, 13, 61, 63), (48, 20, 13, 36), (39, 67, 64, 43), (44, 21, 16, 40), (46, 50, 52, 38), (35, 47, 48, 37), (34, 49, 46, 38), (37, 48, 49, 34), (53, 57, 55, 51), (38, 52, 53, 35), (47, 51, 50, 46), (35, 53, 51, 47), (56, 54, 55, 57), (52, 56, 57, 53), (50, 54, 56, 52), (51, 55, 54, 50), (19, 65, 59, 58), (65, 66, 60, 59), (66, 14, 61, 60), (68, 19, 58, 62), (69, 68, 62, 63), (14, 69, 63, 61), (64, 9, 65, 19), (9, 5, 66, 65), (5, 67, 14, 66), (43, 64, 19, 68), (39, 43, 68, 69), (67, 39, 69, 14)])
me_cube.polygons.foreach_set('material_index', [0, 0, 0, 0, 0, 0, 0, 0, 0, 0, 0, 0, 0, 0, 1, 0, 0, 0, 0, 0, 0, 0, 0, 0, 0, 0, 0, 0, 0, 0, 0, 0, 0, 0, 0, 0, 0, 0, 0, 0, 0, 0, 1, 0, 0, 0, 0, 0, 0, 0, 0, 0, 0, 0, 0, 0, 0, 0, 0, 0, 0, 0, 0, 0, 0, 0, 0, 0])
_uv = me_cube.uv_layers.new(name='UVMap')
_uv.uv.foreach_set('vector', [0.5, 0.125, 0.6024, 0.125, 0.6024, 0.25, 0.5, 0.25, 0.5, 0.375, 0.6024, 0.375, 0.6024, 0.5, 0.5, 0.5, 0.375, 0.375, 0.5, 0.375, 0.5, 0.5, 0.375, 0.5, 0.375, 0.125, 0.5, 0.125, 0.5, 0.25, 0.375, 0.25, 0.8545, 0.625, 0.8545, 0.5185, 0.875, 0.5, 0.875, 0.625, 0.75, 0.5185, 0.6455, 0.5185, 0.625, 0.5, 0.75, 0.5, 0.8545, 0.5185, 0.75, 0.5185, 0.75, 0.5, 0.875, 0.5, 0.3849, 0.2617, 0.4901, 0.2618, 0.49, 0.3632, 0.385, 0.3633, 0.5, 0.25, 0.6024, 0.25, 0.6024, 0.375, 0.5, 0.375, 0.6455, 0.5185, 0.75, 0.5185, 0.75, 0.625, 0.6455, 0.625, 0.125, 0.5, 0.25, 0.5, 0.25, 0.625, 0.125, 0.625, 0.6455, 0.5185, 0.6455, 0.625, 0.6024, 0.625, 0.6024, 0.5, 0.375, 0.5, 0.5, 0.5, 0.5, 0.625, 0.375, 0.625, 0.25, 0.5, 0.375, 0.5, 0.375, 0.625, 0.25, 0.625, 0.522, 0.5205, 0.5804, 0.5205, 0.5842, 0.625, 0.5182, 0.625, 0.75, 0.5185, 0.8545, 0.5185, 0.8545, 0.625, 0.75, 0.625, 0.5, 0.25, 0.4901, 0.2618, 0.4901, 0.2618, 0.5, 0.25, 0.3849, 0.2617, 0.385, 0.3633, 0.375, 0.375, 0.375, 0.25, 0.49, 0.3632, 0.4901, 0.2618, 0.5, 0.25, 0.5, 0.375, 0.385, 0.3633, 0.49, 0.3632, 0.5, 0.375, 0.375, 0.375, 0.3849, 0.2617, 0.375, 0.25, 0.375, 0.25, 0.3849, 0.2617, 0.4901, 0.2618, 0.3849, 0.2617, 0.3849, 0.2617, 0.4901, 0.2618, 0.375, 0.25, 0.5, 0.25, 0.5, 0.25, 0.375, 0.25, 0.3849, 0.2617, 0.375, 0.25, 0.375, 0.25, 0.3849, 0.2617, 0.4901, 0.2618, 0.3849, 0.2617, 0.375, 0.25, 0.5, 0.25, 0.4901, 0.2618, 0.3849, 0.2617, 0.3849, 0.2617, 0.4901, 0.2618, 0.5, 0.25, 0.4901, 0.2618, 0.4901, 0.2618, 0.5, 0.25, 0.375, 0.25, 0.5, 0.25, 0.5, 0.25, 0.375, 0.25, 0.5, 0.125, 0.5, 0.25, 0.6024, 0.25, 0.6024, 0.125, 0.5, 0.375, 0.5, 0.5, 0.6024, 0.5, 0.6024, 0.375, 0.375, 0.375, 0.375, 0.5, 0.5, 0.5, 0.5, 0.375, 0.375, 0.125, 0.375, 0.25, 0.5, 0.25, 0.5, 0.125, 0.8545, 0.625, 0.875, 0.625, 0.875, 0.5, 0.8545, 0.5185, 0.75, 0.5185, 0.75, 0.5, 0.625, 0.5, 0.6455, 0.5185, 0.8545, 0.5185, 0.875, 0.5, 0.75, 0.5, 0.75, 0.5185, 0.3849, 0.2617, 0.385, 0.3633, 0.49, 0.3632, 0.4901, 0.2618, 0.5, 0.25, 0.5, 0.375, 0.6024, 0.375, 0.6024, 0.25, 0.6455, 0.5185, 0.6455, 0.625, 0.75, 0.625, 0.75, 0.5185, 0.125, 0.5, 0.125, 0.625, 0.25, 0.625, 0.25, 0.5, 0.6455, 0.5185, 0.6024, 0.5, 0.6024, 0.625, 0.6455, 0.625, 0.375, 0.5, 0.375, 0.625, 0.5, 0.625, 0.5, 0.5, 0.25, 0.5, 0.25, 0.625, 0.375, 0.625, 0.375, 0.5, 0.522, 0.5205, 0.5182, 0.625, 0.5842, 0.625, 0.5804, 0.5205, 0.75, 0.5185, 0.75, 0.625, 0.8545, 0.625, 0.8545, 0.5185, 0.5, 0.25, 0.5, 0.25, 0.4901, 0.2618, 0.4901, 0.2618, 0.3849, 0.2617, 0.375, 0.25, 0.375, 0.375, 0.385, 0.3633, 0.49, 0.3632, 0.5, 0.375, 0.5, 0.25, 0.4901, 0.2618, 0.385, 0.3633, 0.375, 0.375, 0.5, 0.375, 0.49, 0.3632, 0.3849, 0.2617, 0.3849, 0.2617, 0.375, 0.25, 0.375, 0.25, 0.4901, 0.2618, 0.4901, 0.2618, 0.3849, 0.2617, 0.3849, 0.2617, 0.375, 0.25, 0.375, 0.25, 0.5, 0.25, 0.5, 0.25, 0.3849, 0.2617, 0.3849, 0.2617, 0.375, 0.25, 0.375, 0.25, 0.4901, 0.2618, 0.5, 0.25, 0.375, 0.25, 0.3849, 0.2617, 0.4901, 0.2618, 0.4901, 0.2618, 0.3849, 0.2617, 0.3849, 0.2617, 0.5, 0.25, 0.5, 0.25, 0.4901, 0.2618, 0.4901, 0.2618, 0.375, 0.25, 0.375, 0.25, 0.5, 0.25, 0.5, 0.25, 0.5906, 0.625, 0.5906, 0.5105, 0.6024, 0.5, 0.6024, 0.625, 0.5906, 0.5105, 0.5118, 0.5105, 0.5, 0.5, 0.6024, 0.5, 0.5118, 0.5105, 0.5118, 0.625, 0.5, 0.625, 0.5, 0.5, 0.5906, 0.5105, 0.5906, 0.625, 0.6024, 0.625, 0.6024, 0.5, 0.5118, 0.5105, 0.5906, 0.5105, 0.6024, 0.5, 0.5, 0.5, 0.5118, 0.625, 0.5118, 0.5105, 0.5, 0.5, 0.5, 0.625, 0.5842, 0.625, 0.5804, 0.5205, 0.5906, 0.5105, 0.5906, 0.625, 0.5804, 0.5205, 0.522, 0.5205, 0.5118, 0.5105, 0.5906, 0.5105, 0.522, 0.5205, 0.5182, 0.625, 0.5118, 0.625, 0.5118, 0.5105, 0.5804, 0.5205, 0.5842, 0.625, 0.5906, 0.625, 0.5906, 0.5105, 0.522, 0.5205, 0.5804, 0.5205, 0.5906, 0.5105, 0.5118, 0.5105, 0.5182, 0.625, 0.522, 0.5205, 0.5118, 0.5105, 0.5118, 0.625])
me_cube.materials.append(mat_material_002)
me_cube.materials.append(mat_material_010)
me_cube.update()
me_cube_001 = bpy.data.meshes.new('Cube.001')
me_cube_001.from_pydata([(-0.9212, 0.8961, -0.9865), (-2.896, 0.7768, 0.7538), (-0.9212, 1.117, -0.9865), (-3.72, 1.126, 0.6977), (0.9212, 0.8961, -0.9865), (1.0, 0.8866, -0.258), (0.9212, 1.117, -0.9865), (1.0, 1.126, -0.258), (4.699e-09, 1.117, -0.9865), (-1.612, 1.126, 1.039), (4.699e-09, 0.8961, -0.9865), (-2.006, 0.7768, 0.8994), (-1.0, 0.8866, -0.8949), (-1.0, 1.126, -0.8949), (1.0, 1.126, -0.8949), (1.0, 0.8866, -0.8949), (0.0, 0.8866, -0.8949), (0.0, 1.126, -0.8949), (-1.0, 0.8866, -0.655), (-1.0, 1.126, -0.655), (1.0, 1.126, -0.655), (1.0, 0.8866, -0.655), (0.0, 0.8866, -0.655), (0.0, 1.126, -0.655), (-3.006, 0.7768, 0.816), (-3.718, 1.126, 0.936), (-3.203, 0.7768, 0.923), (-3.537, 1.126, 1.071), (-1.612, 0.8866, 1.039), (-3.72, 0.8866, 0.6977), (-3.537, 0.8866, 1.071), (-3.718, 0.8866, 0.936), (-2.006, -4.498e-09, 0.8994), (-2.896, -4.498e-09, 0.7538), (-3.203, -4.498e-09, 0.923), (-3.006, -4.498e-09, 0.816), (-0.9212, -0.8961, -0.9865), (-2.896, -0.7768, 0.7538), (-0.9212, -1.117, -0.9865), (-3.72, -1.126, 0.6977), (0.9212, -0.8961, -0.9865), (1.0, -0.8866, -0.258), (0.9212, -1.117, -0.9865), (1.0, -1.126, -0.258), (4.699e-09, -1.117, -0.9865), (-1.612, -1.126, 1.039), (4.699e-09, -0.8961, -0.9865), (-2.006, -0.7768, 0.8994), (-1.0, -0.8866, -0.8949), (-1.0, -1.126, -0.8949), (1.0, -1.126, -0.8949), (1.0, -0.8866, -0.8949), (0.0, -0.8866, -0.8949), (0.0, -1.126, -0.8949), (-1.0, -0.8866, -0.655), (-1.0, -1.126, -0.655), (1.0, -1.126, -0.655), (1.0, -0.8866, -0.655), (0.0, -0.8866, -0.655), (0.0, -1.126, -0.655), (-3.006, -0.7768, 0.816), (-3.718, -1.126, 0.936), (-3.203, -0.7768, 0.923), (-3.537, -1.126, 1.071), (-1.612, -0.8866, 1.039), (-3.72, -0.8866, 0.6977), (-3.537, -0.8866, 1.071), (-3.718, -0.8866, 0.936)], [], [(18, 29, 3, 19), (23, 9, 7, 20), (20, 7, 5, 21), (22, 28, 29, 18), (8, 6, 4, 10), (3, 29, 31, 25), (7, 9, 28, 5), (2, 8, 10, 0), (21, 5, 28, 22), (19, 3, 9, 23), (2, 13, 17, 8), (4, 15, 16, 10), (10, 16, 12, 0), (6, 14, 15, 4), (8, 17, 14, 6), (0, 12, 13, 2), (13, 19, 23, 17), (15, 21, 22, 16), (16, 22, 18, 12), (14, 20, 21, 15), (17, 23, 20, 14), (12, 18, 19, 13), (27, 25, 31, 30), (9, 3, 25, 27), (11, 26, 34, 32), (28, 9, 27, 30), (11, 1, 29, 28), (24, 26, 30, 31), (1, 24, 31, 29), (26, 11, 28, 30), (33, 32, 34, 35), (26, 24, 35, 34), (24, 1, 33, 35), (1, 11, 32, 33), (54, 55, 39, 65), (59, 56, 43, 45), (56, 57, 41, 43), (58, 54, 65, 64), (44, 46, 40, 42), (39, 61, 67, 65), (43, 41, 64, 45), (38, 36, 46, 44), (57, 58, 64, 41), (55, 59, 45, 39), (38, 44, 53, 49), (40, 46, 52, 51), (46, 36, 48, 52), (42, 40, 51, 50), (44, 42, 50, 53), (36, 38, 49, 48), (49, 53, 59, 55), (51, 52, 58, 57), (52, 48, 54, 58), (50, 51, 57, 56), (53, 50, 56, 59), (48, 49, 55, 54), (63, 66, 67, 61), (45, 63, 61, 39), (47, 32, 34, 62), (64, 66, 63, 45), (47, 64, 65, 37), (60, 67, 66, 62), (37, 65, 67, 60), (62, 66, 64, 47), (62, 34, 35, 60), (60, 35, 33, 37), (37, 33, 32, 47)])
_uv = me_cube_001.uv_layers.new(name='UVMap')
_uv.uv.foreach_set('vector', [0.4588, 0.0, 0.625, 0.0, 0.625, 0.25, 0.4588, 0.25, 0.4588, 0.375, 0.625, 0.375, 0.625, 0.5, 0.4588, 0.5, 0.4588, 0.5, 0.625, 0.5, 0.625, 0.75, 0.4588, 0.75, 0.4588, 0.875, 0.625, 0.875, 0.625, 1.0, 0.4588, 1.0, 0.25, 0.5, 0.375, 0.5, 0.375, 0.75, 0.25, 0.75, 0.625, 0.25, 0.625, 0.0, 0.625, 0.0, 0.625, 0.25, 0.625, 0.5, 0.75, 0.5, 0.75, 0.75, 0.625, 0.75, 0.125, 0.5, 0.25, 0.5, 0.25, 0.75, 0.125, 0.75, 0.4588, 0.75, 0.625, 0.75, 0.625, 0.875, 0.4588, 0.875, 0.4588, 0.25, 0.625, 0.25, 0.625, 0.375, 0.4588, 0.375, 0.375, 0.25, 0.4305, 0.25, 0.4305, 0.375, 0.375, 0.375, 0.375, 0.75, 0.4305, 0.75, 0.4305, 0.875, 0.375, 0.875, 0.375, 0.875, 0.4305, 0.875, 0.4305, 1.0, 0.375, 1.0, 0.375, 0.5, 0.4305, 0.5, 0.4305, 0.75, 0.375, 0.75, 0.375, 0.375, 0.4305, 0.375, 0.4305, 0.5, 0.375, 0.5, 0.375, 0.0, 0.4305, 0.0, 0.4305, 0.25, 0.375, 0.25, 0.4305, 0.25, 0.4588, 0.25, 0.4588, 0.375, 0.4305, 0.375, 0.4305, 0.75, 0.4588, 0.75, 0.4588, 0.875, 0.4305, 0.875, 0.4305, 0.875, 0.4588, 0.875, 0.4588, 1.0, 0.4305, 1.0, 0.4305, 0.5, 0.4588, 0.5, 0.4588, 0.75, 0.4305, 0.75, 0.4305, 0.375, 0.4588, 0.375, 0.4588, 0.5, 0.4305, 0.5, 0.4305, 0.0, 0.4588, 0.0, 0.4588, 0.25, 0.4305, 0.25, 0.75, 0.5, 0.875, 0.5, 0.875, 0.75, 0.75, 0.75, 0.625, 0.375, 0.625, 0.25, 0.625, 0.25, 0.625, 0.375, 0.625, 0.8834, 0.625, 0.8883, 0.625, 0.8883, 0.625, 0.8834, 0.75, 0.75, 0.75, 0.5, 0.75, 0.5, 0.75, 0.75, 0.625, 0.8834, 0.625, 0.9968, 0.625, 1.0, 0.625, 0.875, 0.625, 0.9907, 0.625, 0.8883, 0.625, 0.875, 0.625, 1.0, 0.625, 0.9968, 0.625, 0.9907, 0.625, 1.0, 0.625, 1.0, 0.625, 0.8883, 0.625, 0.8834, 0.625, 0.875, 0.625, 0.875, 0.625, 0.9968, 0.625, 0.8834, 0.625, 0.8883, 0.625, 0.9907, 0.625, 0.8883, 0.625, 0.9907, 0.625, 0.9907, 0.625, 0.8883, 0.625, 0.9907, 0.625, 0.9968, 0.625, 0.9968, 0.625, 0.9907, 0.625, 0.9968, 0.625, 0.8834, 0.625, 0.8834, 0.625, 0.9968, 0.4588, 0.0, 0.4588, 0.25, 0.625, 0.25, 0.625, 0.0, 0.4588, 0.375, 0.4588, 0.5, 0.625, 0.5, 0.625, 0.375, 0.4588, 0.5, 0.4588, 0.75, 0.625, 0.75, 0.625, 0.5, 0.4588, 0.875, 0.4588, 1.0, 0.625, 1.0, 0.625, 0.875, 0.25, 0.5, 0.25, 0.75, 0.375, 0.75, 0.375, 0.5, 0.625, 0.25, 0.625, 0.25, 0.625, 0.0, 0.625, 0.0, 0.625, 0.5, 0.625, 0.75, 0.75, 0.75, 0.75, 0.5, 0.125, 0.5, 0.125, 0.75, 0.25, 0.75, 0.25, 0.5, 0.4588, 0.75, 0.4588, 0.875, 0.625, 0.875, 0.625, 0.75, 0.4588, 0.25, 0.4588, 0.375, 0.625, 0.375, 0.625, 0.25, 0.375, 0.25, 0.375, 0.375, 0.4305, 0.375, 0.4305, 0.25, 0.375, 0.75, 0.375, 0.875, 0.4305, 0.875, 0.4305, 0.75, 0.375, 0.875, 0.375, 1.0, 0.4305, 1.0, 0.4305, 0.875, 0.375, 0.5, 0.375, 0.75, 0.4305, 0.75, 0.4305, 0.5, 0.375, 0.375, 0.375, 0.5, 0.4305, 0.5, 0.4305, 0.375, 0.375, 0.0, 0.375, 0.25, 0.4305, 0.25, 0.4305, 0.0, 0.4305, 0.25, 0.4305, 0.375, 0.4588, 0.375, 0.4588, 0.25, 0.4305, 0.75, 0.4305, 0.875, 0.4588, 0.875, 0.4588, 0.75, 0.4305, 0.875, 0.4305, 1.0, 0.4588, 1.0, 0.4588, 0.875, 0.4305, 0.5, 0.4305, 0.75, 0.4588, 0.75, 0.4588, 0.5, 0.4305, 0.375, 0.4305, 0.5, 0.4588, 0.5, 0.4588, 0.375, 0.4305, 0.0, 0.4305, 0.25, 0.4588, 0.25, 0.4588, 0.0, 0.75, 0.5, 0.75, 0.75, 0.875, 0.75, 0.875, 0.5, 0.625, 0.375, 0.625, 0.375, 0.625, 0.25, 0.625, 0.25, 0.625, 0.8834, 0.625, 0.8834, 0.625, 0.8883, 0.625, 0.8883, 0.75, 0.75, 0.75, 0.75, 0.75, 0.5, 0.75, 0.5, 0.625, 0.8834, 0.625, 0.875, 0.625, 1.0, 0.625, 0.9968, 0.625, 0.9907, 0.625, 1.0, 0.625, 0.875, 0.625, 0.8883, 0.625, 0.9968, 0.625, 1.0, 0.625, 1.0, 0.625, 0.9907, 0.625, 0.8883, 0.625, 0.875, 0.625, 0.875, 0.625, 0.8834, 0.625, 0.8883, 0.625, 0.8883, 0.625, 0.9907, 0.625, 0.9907, 0.625, 0.9907, 0.625, 0.9907, 0.625, 0.9968, 0.625, 0.9968, 0.625, 0.9968, 0.625, 0.9968, 0.625, 0.8834, 0.625, 0.8834])
me_cube_001.materials.append(mat_material_005)
me_cube_001.update()
me_cube_004 = bpy.data.meshes.new('Cube.004')
me_cube_004.from_pydata([(-1.0, -1.0, -1.0), (-0.561, -0.561, -0.3551), (-1.0, 1.0, -1.0), (-0.561, 0.561, -0.3551), (1.0, -1.0, -1.0), (0.561, -0.561, -0.3551), (1.0, 1.0, -1.0), (0.561, 0.561, -0.3551)], [], [(0, 1, 3, 2), (2, 3, 7, 6), (6, 7, 5, 4), (4, 5, 1, 0), (2, 6, 4, 0), (7, 3, 1, 5)])
_uv = me_cube_004.uv_layers.new(name='UVMap')
_uv.uv.foreach_set('vector', [0.375, 0.0, 0.625, 0.0, 0.625, 0.25, 0.375, 0.25, 0.375, 0.25, 0.625, 0.25, 0.625, 0.5, 0.375, 0.5, 0.375, 0.5, 0.625, 0.5, 0.625, 0.75, 0.375, 0.75, 0.375, 0.75, 0.625, 0.75, 0.625, 1.0, 0.375, 1.0, 0.125, 0.5, 0.375, 0.5, 0.375, 0.75, 0.125, 0.75, 0.625, 0.5, 0.875, 0.5, 0.875, 0.75, 0.625, 0.75])
me_cube_004.materials.append(mat_material_006)
me_cube_004.update()
me_cube_005 = bpy.data.meshes.new('Cube.005')
me_cube_005.from_pydata([(-0.5864, -0.5988, -0.5988), (-0.5864, -0.5988, 0.5988), (-0.5864, 0.5988, -0.5988), (-0.5864, 0.5988, 0.5988), (0.3105, -0.5, -0.5), (0.3105, -0.5, 0.5), (0.3105, 0.5, -0.5), (0.3105, 0.5, 0.5), (-0.5864, 2.691e-09, -0.8371), (-0.5864, -0.8218, -2.231e-09), (-0.5864, -6.233e-09, 0.8371), (-0.5864, 0.8218, -3.346e-09), (0.3105, 0.6096, -0.6096), (0.3105, 0.6096, 0.6096), (0.3105, 0.6096, -2.794e-09), (0.3105, -1.676e-08, -0.6096), (0.3105, -1.863e-09, 0.6096), (0.3105, -0.6096, -2.794e-09), (0.3105, -0.6096, -0.6096), (0.3105, -0.6096, 0.6096), (-0.5864, -1.293e-08, 6.693e-09), (0.3105, 0.8395, 4.657e-09), (0.3105, -1.304e-08, 5.588e-09), (0.3105, -0.8395, 4.657e-09), (0.3105, -5.588e-09, -0.8395), (0.3105, -1.397e-08, 0.8395)], [], [(0, 9, 20, 8), (9, 1, 10, 20), (20, 10, 3, 11), (8, 20, 11, 2), (2, 11, 21, 12), (11, 3, 13, 21), (21, 13, 7, 14), (12, 21, 14, 6), (6, 14, 22, 15), (14, 7, 16, 22), (22, 16, 5, 17), (15, 22, 17, 4), (4, 17, 23, 18), (17, 5, 19, 23), (23, 19, 1, 9), (18, 23, 9, 0), (2, 12, 24, 8), (12, 6, 15, 24), (24, 15, 4, 18), (8, 24, 18, 0), (7, 13, 25, 16), (13, 3, 10, 25), (25, 10, 1, 19), (16, 25, 19, 5)])
_uv = me_cube_005.uv_layers.new(name='UVMap')
_uv.uv.foreach_set('vector', [0.375, 0.0, 0.5, 0.0, 0.5, 0.125, 0.375, 0.125, 0.5, 0.0, 0.625, 0.0, 0.625, 0.125, 0.5, 0.125, 0.5, 0.125, 0.625, 0.125, 0.625, 0.25, 0.5, 0.25, 0.375, 0.125, 0.5, 0.125, 0.5, 0.25, 0.375, 0.25, 0.375, 0.25, 0.5, 0.25, 0.5, 0.375, 0.375, 0.375, 0.5, 0.25, 0.625, 0.25, 0.625, 0.375, 0.5, 0.375, 0.5, 0.375, 0.625, 0.375, 0.625, 0.5, 0.5, 0.5, 0.375, 0.375, 0.5, 0.375, 0.5, 0.5, 0.375, 0.5, 0.375, 0.5, 0.5, 0.5, 0.5, 0.625, 0.375, 0.625, 0.5, 0.5, 0.625, 0.5, 0.625, 0.625, 0.5, 0.625, 0.5, 0.625, 0.625, 0.625, 0.625, 0.75, 0.5, 0.75, 0.375, 0.625, 0.5, 0.625, 0.5, 0.75, 0.375, 0.75, 0.375, 0.75, 0.5, 0.75, 0.5, 0.875, 0.375, 0.875, 0.5, 0.75, 0.625, 0.75, 0.625, 0.875, 0.5, 0.875, 0.5, 0.875, 0.625, 0.875, 0.625, 1.0, 0.5, 1.0, 0.375, 0.875, 0.5, 0.875, 0.5, 1.0, 0.375, 1.0, 0.125, 0.5, 0.25, 0.5, 0.25, 0.625, 0.125, 0.625, 0.25, 0.5, 0.375, 0.5, 0.375, 0.625, 0.25, 0.625, 0.25, 0.625, 0.375, 0.625, 0.375, 0.75, 0.25, 0.75, 0.125, 0.625, 0.25, 0.625, 0.25, 0.75, 0.125, 0.75, 0.625, 0.5, 0.75, 0.5, 0.75, 0.625, 0.625, 0.625, 0.75, 0.5, 0.875, 0.5, 0.875, 0.625, 0.75, 0.625, 0.75, 0.625, 0.875, 0.625, 0.875, 0.75, 0.75, 0.75, 0.625, 0.625, 0.75, 0.625, 0.75, 0.75, 0.625, 0.75])
me_cube_005.materials.append(mat_material)
me_cube_005.update()
me_cube_006 = bpy.data.meshes.new('Cube.006')
me_cube_006.from_pydata([(-1.279, 0.3557, 0.2184), (-1.041, 0.3557, 0.9024), (-1.335, 0.0, 0.2049), (-1.116, 0.0, 0.9494), (-0.1139, 0.0, -0.07949), (0.2985, 0.0, 0.9345), (-0.2515, 0.3557, -0.03928), (-0.1139, 0.2237, -0.07949), (0.2985, 0.2237, 0.9345), (0.1043, 0.3557, 0.9213), (-1.279, -0.3557, 0.2184), (-1.041, -0.3557, 0.9024), (-0.2515, -0.3557, -0.03928), (-0.1139, -0.2237, -0.07949), (0.2985, -0.2237, 0.9345), (0.1043, -0.3557, 0.9213)], [], [(2, 3, 1, 0), (7, 8, 5, 4), (0, 1, 9, 6), (8, 9, 1, 3, 5), (8, 7, 6, 9), (0, 6, 7, 4, 2), (2, 10, 11, 3), (13, 4, 5, 14), (10, 12, 15, 11), (14, 5, 3, 11, 15), (14, 15, 12, 13), (10, 2, 4, 13, 12)])
_uv = me_cube_006.uv_layers.new(name='UVMap')
_uv.uv.foreach_set('vector', [0.375, 0.125, 0.625, 0.125, 0.625, 0.25, 0.375, 0.25, 0.375, 0.5696, 0.625, 0.5696, 0.625, 0.625, 0.375, 0.625, 0.375, 0.25, 0.625, 0.25, 0.625, 0.3973, 0.375, 0.3941, 0.625, 0.5696, 0.7277, 0.5, 0.875, 0.5, 0.875, 0.625, 0.625, 0.625, 0.625, 0.5696, 0.375, 0.5696, 0.375, 0.3941, 0.625, 0.3973, 0.125, 0.5, 0.2691, 0.5, 0.375, 0.5696, 0.375, 0.625, 0.125, 0.625, 0.375, 0.125, 0.375, 0.25, 0.625, 0.25, 0.625, 0.125, 0.375, 0.5696, 0.375, 0.625, 0.625, 0.625, 0.625, 0.5696, 0.375, 0.25, 0.375, 0.3941, 0.625, 0.3973, 0.625, 0.25, 0.625, 0.5696, 0.625, 0.625, 0.875, 0.625, 0.875, 0.5, 0.7277, 0.5, 0.625, 0.5696, 0.625, 0.3973, 0.375, 0.3941, 0.375, 0.5696, 0.125, 0.5, 0.125, 0.625, 0.375, 0.625, 0.375, 0.5696, 0.2691, 0.5])
me_cube_006.materials.append(mat_material_003)
me_cube_006.update()
me_cube_007 = bpy.data.meshes.new('Cube.007')
me_cube_007.from_pydata([(-0.3352, -1.0, 0.3083), (-0.7766, -1.0, 0.6171), (-0.3352, 1.0, 0.3083), (-0.7766, 1.0, 0.6171), (0.02147, -1.0, 0.5422), (-0.005121, -1.0, 1.0), (0.02147, 1.0, 0.5422), (-0.005121, 1.0, 1.0), (-0.22, -1.0, 0.09874), (-0.22, 1.0, 0.09874), (0.05698, -1.0, 0.3638), (0.05698, 1.0, 0.3638), (0.0796, -1.0, -0.1747), (0.0796, 1.0, -0.1747), (0.2103, -1.0, 0.0005667), (0.2103, 1.0, 0.0005667), (0.3189, -1.0, -0.2645), (0.3189, 1.0, -0.2645), (0.3321, -1.0, -0.2299), (0.3321, 1.0, -0.2299)], [], [(0, 1, 3, 2), (2, 3, 7, 6), (6, 7, 5, 4), (4, 5, 1, 0), (4, 0, 8, 10), (7, 3, 1, 5), (11, 10, 14, 15), (2, 6, 11, 9), (0, 2, 9, 8), (6, 4, 10, 11), (14, 12, 16, 18), (8, 9, 13, 12), (10, 8, 12, 14), (9, 11, 15, 13), (17, 19, 18, 16), (13, 15, 19, 17), (15, 14, 18, 19), (12, 13, 17, 16)])
_uv = me_cube_007.uv_layers.new(name='UVMap')
_uv.uv.foreach_set('vector', [0.375, 0.0, 0.625, 0.0, 0.625, 0.25, 0.375, 0.25, 0.375, 0.25, 0.625, 0.25, 0.625, 0.5, 0.375, 0.5, 0.375, 0.5, 0.625, 0.5, 0.625, 0.75, 0.375, 0.75, 0.375, 0.75, 0.625, 0.75, 0.625, 1.0, 0.375, 1.0, 0.375, 0.75, 0.375, 1.0, 0.375, 1.0, 0.375, 0.75, 0.625, 0.5, 0.875, 0.5, 0.875, 0.75, 0.625, 0.75, 0.375, 0.5, 0.375, 0.75, 0.375, 0.75, 0.375, 0.5, 0.375, 0.25, 0.375, 0.5, 0.375, 0.5, 0.375, 0.25, 0.375, 0.0, 0.375, 0.25, 0.375, 0.25, 0.375, 0.0, 0.375, 0.5, 0.375, 0.75, 0.375, 0.75, 0.375, 0.5, 0.375, 0.75, 0.375, 1.0, 0.375, 1.0, 0.375, 0.75, 0.375, 0.0, 0.375, 0.25, 0.375, 0.25, 0.375, 0.0, 0.375, 0.75, 0.375, 1.0, 0.375, 1.0, 0.375, 0.75, 0.375, 0.25, 0.375, 0.5, 0.375, 0.5, 0.375, 0.25, 0.125, 0.5, 0.375, 0.5, 0.375, 0.75, 0.125, 0.75, 0.375, 0.25, 0.375, 0.5, 0.375, 0.5, 0.375, 0.25, 0.375, 0.5, 0.375, 0.75, 0.375, 0.75, 0.375, 0.5, 0.375, 0.0, 0.375, 0.25, 0.375, 0.25, 0.375, 0.0])
me_cube_007.materials.append(mat_material_007)
me_cube_007.update()
me_cube_008 = bpy.data.meshes.new('Cube.008')
me_cube_008.from_pydata([(3.104, -0.7494, -0.7494), (3.104, -0.7494, 0.7494), (3.104, 0.7494, -0.7494), (3.104, 0.7494, 0.7494), (4.227, -0.6257, -0.6257), (4.227, -0.6257, 0.6257), (4.227, 0.6257, -0.6257), (4.227, 0.6257, 0.6257), (3.104, 8.843e-09, -1.047), (3.104, -1.028, -7.166e-08), (3.104, -2.323e-09, 1.047), (3.104, 1.028, -7.305e-08), (4.227, 0.7628, -0.7628), (4.227, 0.7628, 0.7628), (4.227, 0.7628, -7.236e-08), (4.227, -1.55e-08, -0.7628), (4.227, 3.145e-09, 0.7628), (4.227, -0.7628, -7.236e-08), (4.227, -0.7628, -0.7628), (4.227, -0.7628, 0.7628), (4.227, 1.051, -6.304e-08), (4.227, -1.084e-08, -6.187e-08), (4.227, -1.051, -6.304e-08), (4.227, -1.516e-09, -1.051), (4.227, -1.201e-08, 1.051), (-14.56, 0.7494, -0.7494), (-14.56, 8.843e-09, -1.047), (-14.56, -0.7494, -0.7494), (-14.56, -1.028, -7.166e-08), (-14.56, -0.7494, 0.7494), (-14.56, -2.323e-09, 1.047), (-14.56, 0.7494, 0.7494), (-14.56, 1.028, -7.305e-08), (-19.29, 0.5988, -0.5988), (-19.29, 2.691e-09, -0.8371), (-19.29, -0.5988, -0.5988), (-19.29, -0.8218, -2.231e-09), (-19.29, -0.5988, 0.5988), (-19.29, -6.233e-09, 0.8371), (-19.29, 0.5988, 0.5988), (-19.29, 0.8218, -3.346e-09), (-146.2, 0.5988, -0.5988), (-146.2, 2.691e-09, -0.8371), (-146.2, -0.5988, -0.5988), (-146.2, -0.8218, -2.231e-09), (-146.2, -0.5988, 0.5988), (-146.2, -6.233e-09, 0.8371), (-146.2, 0.5988, 0.5988), (-146.2, 0.8218, -3.346e-09), (-146.2, -1.293e-08, 6.693e-09)], [], [(2, 8, 26, 25), (0, 9, 28, 27), (1, 10, 30, 29), (3, 11, 32, 31), (2, 11, 20, 12), (11, 3, 13, 20), (20, 13, 7, 14), (12, 20, 14, 6), (6, 14, 21, 15), (14, 7, 16, 21), (21, 16, 5, 17), (15, 21, 17, 4), (4, 17, 22, 18), (17, 5, 19, 22), (22, 19, 1, 9), (18, 22, 9, 0), (2, 12, 23, 8), (12, 6, 15, 23), (23, 15, 4, 18), (8, 23, 18, 0), (7, 13, 24, 16), (13, 3, 10, 24), (24, 10, 1, 19), (16, 24, 19, 5), (25, 26, 34, 33), (27, 28, 36, 35), (29, 30, 38, 37), (31, 32, 40, 39), (11, 2, 25, 32), (10, 3, 31, 30), (9, 1, 29, 28), (8, 0, 27, 26), (34, 35, 43, 42), (36, 37, 45, 44), (38, 39, 47, 46), (40, 33, 41, 48), (32, 25, 33, 40), (30, 31, 39, 38), (28, 29, 37, 36), (26, 27, 35, 34), (43, 44, 49, 42), (44, 45, 46, 49), (49, 46, 47, 48), (42, 49, 48, 41), (39, 40, 48, 47), (37, 38, 46, 45), (35, 36, 44, 43), (33, 34, 42, 41)])
_uv = me_cube_008.uv_layers.new(name='UVMap')
_uv.uv.foreach_set('vector', [0.125, 0.5, 0.125, 0.625, 0.125, 0.625, 0.125, 0.5, 0.375, 1.0, 0.5, 1.0, 0.5, 1.0, 0.375, 1.0, 0.875, 0.75, 0.875, 0.625, 0.875, 0.625, 0.875, 0.75, 0.625, 0.25, 0.5, 0.25, 0.5, 0.25, 0.625, 0.25, 0.375, 0.25, 0.5, 0.25, 0.5, 0.375, 0.375, 0.375, 0.5, 0.25, 0.625, 0.25, 0.625, 0.375, 0.5, 0.375, 0.5, 0.375, 0.625, 0.375, 0.625, 0.5, 0.5, 0.5, 0.375, 0.375, 0.5, 0.375, 0.5, 0.5, 0.375, 0.5, 0.375, 0.5, 0.5, 0.5, 0.5, 0.625, 0.375, 0.625, 0.5, 0.5, 0.625, 0.5, 0.625, 0.625, 0.5, 0.625, 0.5, 0.625, 0.625, 0.625, 0.625, 0.75, 0.5, 0.75, 0.375, 0.625, 0.5, 0.625, 0.5, 0.75, 0.375, 0.75, 0.375, 0.75, 0.5, 0.75, 0.5, 0.875, 0.375, 0.875, 0.5, 0.75, 0.625, 0.75, 0.625, 0.875, 0.5, 0.875, 0.5, 0.875, 0.625, 0.875, 0.625, 1.0, 0.5, 1.0, 0.375, 0.875, 0.5, 0.875, 0.5, 1.0, 0.375, 1.0, 0.125, 0.5, 0.25, 0.5, 0.25, 0.625, 0.125, 0.625, 0.25, 0.5, 0.375, 0.5, 0.375, 0.625, 0.25, 0.625, 0.25, 0.625, 0.375, 0.625, 0.375, 0.75, 0.25, 0.75, 0.125, 0.625, 0.25, 0.625, 0.25, 0.75, 0.125, 0.75, 0.625, 0.5, 0.75, 0.5, 0.75, 0.625, 0.625, 0.625, 0.75, 0.5, 0.875, 0.5, 0.875, 0.625, 0.75, 0.625, 0.75, 0.625, 0.875, 0.625, 0.875, 0.75, 0.75, 0.75, 0.625, 0.625, 0.75, 0.625, 0.75, 0.75, 0.625, 0.75, 0.125, 0.5, 0.125, 0.625, 0.125, 0.625, 0.125, 0.5, 0.375, 1.0, 0.5, 1.0, 0.5, 1.0, 0.375, 1.0, 0.875, 0.75, 0.875, 0.625, 0.875, 0.625, 0.875, 0.75, 0.625, 0.25, 0.5, 0.25, 0.5, 0.25, 0.625, 0.25, 0.5, 0.25, 0.375, 0.25, 0.375, 0.25, 0.5, 0.25, 0.875, 0.625, 0.875, 0.5, 0.875, 0.5, 0.875, 0.625, 0.5, 1.0, 0.625, 1.0, 0.625, 1.0, 0.5, 1.0, 0.125, 0.625, 0.125, 0.75, 0.125, 0.75, 0.125, 0.625, 0.125, 0.625, 0.125, 0.75, 0.125, 0.75, 0.125, 0.625, 0.5, 1.0, 0.625, 1.0, 0.625, 1.0, 0.5, 1.0, 0.875, 0.625, 0.875, 0.5, 0.875, 0.5, 0.875, 0.625, 0.5, 0.25, 0.375, 0.25, 0.375, 0.25, 0.5, 0.25, 0.5, 0.25, 0.375, 0.25, 0.375, 0.25, 0.5, 0.25, 0.875, 0.625, 0.875, 0.5, 0.875, 0.5, 0.875, 0.625, 0.5, 1.0, 0.625, 1.0, 0.625, 1.0, 0.5, 1.0, 0.125, 0.625, 0.125, 0.75, 0.125, 0.75, 0.125, 0.625, 0.375, 0.0, 0.5, 0.0, 0.5, 0.125, 0.375, 0.125, 0.5, 0.0, 0.625, 0.0, 0.625, 0.125, 0.5, 0.125, 0.5, 0.125, 0.625, 0.125, 0.625, 0.25, 0.5, 0.25, 0.375, 0.125, 0.5, 0.125, 0.5, 0.25, 0.375, 0.25, 0.625, 0.25, 0.5, 0.25, 0.5, 0.25, 0.625, 0.25, 0.875, 0.75, 0.875, 0.625, 0.875, 0.625, 0.875, 0.75, 0.375, 1.0, 0.5, 1.0, 0.5, 1.0, 0.375, 1.0, 0.125, 0.5, 0.125, 0.625, 0.125, 0.625, 0.125, 0.5])
me_cube_008.materials.append(mat_material_008)
me_cube_008.update()
me_cube_009 = bpy.data.meshes.new('Cube.009')
me_cube_009.from_pydata([(-1.554, -1.0, -1.0), (-1.554, -1.0, 1.04), (-1.554, 1.0, -1.0), (-1.554, 1.0, 1.04), (1.93, -1.0, -1.0), (1.93, -1.0, 1.04), (1.93, 1.0, -1.0), (1.93, 1.0, 1.04)], [], [(0, 1, 3, 2), (2, 3, 7, 6), (6, 7, 5, 4), (4, 5, 1, 0), (2, 6, 4, 0), (7, 3, 1, 5)])
_uv = me_cube_009.uv_layers.new(name='UVMap')
_uv.uv.foreach_set('vector', [0.375, 0.0, 0.625, 0.0, 0.625, 0.25, 0.375, 0.25, 0.375, 0.25, 0.625, 0.25, 0.625, 0.5, 0.375, 0.5, 0.375, 0.5, 0.625, 0.5, 0.625, 0.75, 0.375, 0.75, 0.375, 0.75, 0.625, 0.75, 0.625, 1.0, 0.375, 1.0, 0.125, 0.5, 0.375, 0.5, 0.375, 0.75, 0.125, 0.75, 0.625, 0.5, 0.875, 0.5, 0.875, 0.75, 0.625, 0.75])
me_cube_009.materials.append(mat_material_009)
me_cube_009.update()
me_cube_010 = bpy.data.meshes.new('Cube.010')
me_cube_010.from_pydata([(-1.0, -1.0, -1.0), (-1.0, -1.0, 1.0), (-1.0, 1.0, -1.0), (-1.0, 1.0, 1.0), (0.3913, -1.562, -1.562), (0.3913, -1.562, 1.562), (0.3913, 1.562, -1.562), (0.3913, 1.562, 1.562), (2.319, -2.021, -2.021), (2.319, -2.021, 2.021), (2.319, 2.021, -2.021), (2.319, 2.021, 2.021), (3.867, -2.021, -2.021), (3.867, -2.021, 2.021), (3.867, 2.021, -2.021), (3.867, 2.021, 2.021), (15.16, -0.5435, -0.5435), (15.16, -0.5435, 0.5435), (15.16, 0.5435, -0.5435), (15.16, 0.5435, 0.5435)], [], [(0, 1, 3, 2), (2, 3, 7, 6), (5, 4, 8, 9), (4, 5, 1, 0), (2, 6, 4, 0), (7, 3, 1, 5), (11, 9, 13, 15), (4, 6, 10, 8), (7, 5, 9, 11), (6, 7, 11, 10), (14, 15, 19, 18), (10, 11, 15, 14), (9, 8, 12, 13), (8, 10, 14, 12), (18, 19, 17, 16), (13, 12, 16, 17), (12, 14, 18, 16), (15, 13, 17, 19)])
me_cube_010.polygons.foreach_set('use_smooth', [True] * 18)
_uv = me_cube_010.uv_layers.new(name='UVMap')
_uv.uv.foreach_set('vector', [0.375, 0.0, 0.625, 0.0, 0.625, 0.25, 0.375, 0.25, 0.375, 0.25, 0.625, 0.25, 0.625, 0.5, 0.375, 0.5, 0.625, 0.75, 0.375, 0.75, 0.375, 0.75, 0.625, 0.75, 0.375, 0.75, 0.625, 0.75, 0.625, 1.0, 0.375, 1.0, 0.125, 0.5, 0.375, 0.5, 0.375, 0.75, 0.125, 0.75, 0.625, 0.5, 0.875, 0.5, 0.875, 0.75, 0.625, 0.75, 0.625, 0.5, 0.625, 0.75, 0.625, 0.75, 0.625, 0.5, 0.375, 0.75, 0.375, 0.5, 0.375, 0.5, 0.375, 0.75, 0.625, 0.5, 0.625, 0.75, 0.625, 0.75, 0.625, 0.5, 0.375, 0.5, 0.625, 0.5, 0.625, 0.5, 0.375, 0.5, 0.375, 0.5, 0.625, 0.5, 0.625, 0.5, 0.375, 0.5, 0.375, 0.5, 0.625, 0.5, 0.625, 0.5, 0.375, 0.5, 0.625, 0.75, 0.375, 0.75, 0.375, 0.75, 0.625, 0.75, 0.375, 0.75, 0.375, 0.5, 0.375, 0.5, 0.375, 0.75, 0.375, 0.5, 0.625, 0.5, 0.625, 0.75, 0.375, 0.75, 0.625, 0.75, 0.375, 0.75, 0.375, 0.75, 0.625, 0.75, 0.375, 0.75, 0.375, 0.5, 0.375, 0.5, 0.375, 0.75, 0.625, 0.5, 0.625, 0.75, 0.625, 0.75, 0.625, 0.5])
me_cube_010.materials.append(mat_muzzleflashmaterial)
me_cube_010.update()

# ---- objects
ob_gucci = bpy.data.objects.new('Gucci', None)
ob_grip = bpy.data.objects.new('Grip', me_cube_002)
ob_rear = bpy.data.objects.new('Rear', None)
ob_empty = bpy.data.objects.new('Empty', None)
ob_slide = bpy.data.objects.new('Slide', me_cube_003)
ob_empty_001 = bpy.data.objects.new('Empty.001', None)
ob_compensator = bpy.data.objects.new('Compensator', me_cube)
ob_attachment = bpy.data.objects.new('Attachment', me_cube_001)
ob_sight_bottom = bpy.data.objects.new('Sight Bottom', me_cube_004)
ob_sight = bpy.data.objects.new('Sight', me_cube_005)
ob_magazine = bpy.data.objects.new('Magazine', me_cube_006)
ob_empty_002 = bpy.data.objects.new('Empty.002', None)
ob_trigger = bpy.data.objects.new('Trigger', me_cube_007)
ob_barrel = bpy.data.objects.new('Barrel', me_cube_008)
ob_inside = bpy.data.objects.new('Inside', me_cube_009)
ob_muzzleflash = bpy.data.objects.new('MuzzleFlash', me_cube_010)

# ---- transforms, parenting, visibility, modifiers, constraints
ob_gucci.location = (0.3464, 0.0, 0.0)
ob_gucci.rotation_euler = (1.571, 0.0, 3.142)
ob_gucci.scale = (1.046, 1.046, 1.046)
ob_gucci.empty_display_type = 'IMAGE'
ob_gucci.empty_display_size = 5.0
ob_grip.location = (-1.632, 0.0, 1.454)
ob_grip.scale = (1.0, 0.1824, 1.0)
ob_rear.location = (0.0, 0.0, 0.2461)
ob_rear.rotation_euler = (1.571, -0.0, -1.571)
ob_rear.scale = (0.6434, 0.6434, 0.6434)
ob_rear.empty_display_type = 'IMAGE'
ob_rear.empty_display_size = 5.0
ob_empty.location = (-1.04, -2.005e-08, 0.1552)
ob_empty.rotation_euler = (1.571, 0.0, 3.142)
ob_empty.scale = (0.6067, 0.6067, 0.6067)
ob_empty.empty_display_type = 'IMAGE'
ob_empty.empty_display_size = 5.0
ob_slide.location = (-0.5925, 0.0, 1.694)
ob_slide.scale = (1.0, 1.0, 1.01)
ob_empty_001.location = (-0.8406, 0.0, 0.01528)
ob_empty_001.rotation_euler = (1.571, 0.0, 3.142)
ob_empty_001.scale = (0.5383, 0.5383, 0.5383)
ob_empty_001.empty_display_type = 'IMAGE'
ob_empty_001.empty_display_size = 5.0
ob_compensator.location = (0.7814, 0.0, 0.7694)
ob_compensator.scale = (0.3734, 0.1937, 0.3734)
ob_attachment.location = (0.1474, 0.002364, 0.8334)
ob_attachment.scale = (0.2916, 0.2916, 0.2916)
ob_sight_bottom.location = (-0.5479, 0.0, 1.283)
ob_sight_bottom.scale = (0.03556, 0.1871, 0.1871)
ob_sight.location = (-0.5434, 0.0, 1.476)
ob_sight.scale = (0.01907, 0.2196, 0.2196)
ob_magazine.location = (-1.783, 0.0, -1.01)
ob_magazine.scale = (0.4777, 0.4777, 0.4777)
ob_empty_002.location = (-1.162, 0.0, -0.09782)
ob_empty_002.rotation_euler = (1.571, -0.06941, 3.142)
ob_empty_002.empty_display_type = 'IMAGE'
ob_empty_002.empty_display_size = 5.0
ob_trigger.location = (-1.134, 0.0, 0.2482)
ob_trigger.scale = (0.2674, 0.0423, 0.2674)
ob_barrel.location = (0.4564, 1.141e-09, 0.8759)
ob_barrel.scale = (0.008726, 0.1005, 0.1005)
ob_inside.location = (-1.112, 0.0, 0.8408)
ob_inside.scale = (0.1541, 0.1541, 0.1541)
ob_muzzleflash.location = (1.187, 0.008531, 0.8402)
ob_muzzleflash.scale = (0.1332, 0.1332, 0.1332)

# ---- collection membership
col_collection.objects.link(ob_gucci)
col_collection.objects.link(ob_grip)
col_collection.objects.link(ob_rear)
col_collection.objects.link(ob_empty)
col_collection.objects.link(ob_slide)
col_collection.objects.link(ob_empty_001)
col_collection.objects.link(ob_compensator)
col_collection.objects.link(ob_attachment)
col_collection.objects.link(ob_sight_bottom)
col_collection.objects.link(ob_sight)
col_collection.objects.link(ob_magazine)
col_collection.objects.link(ob_empty_002)
col_collection.objects.link(ob_trigger)
col_collection.objects.link(ob_barrel)
col_collection.objects.link(ob_inside)
col_collection.objects.link(ob_muzzleflash)

# ---- scene / render settings (as saved in the file)
scene.frame_start = 1; scene.frame_end = 250; scene.frame_set(84)
scene.render.engine = 'BLENDER_EEVEE_NEXT'
scene.cycles.sampling_pattern = 'TABULATED_SOBOL'
scene.eevee.ray_tracing_options.trace_max_roughness = 0.0
bpy.context.view_layer.update()

# ---- added for rendering (the .blend has no active camera): camera
cam_auto = bpy.data.cameras.new('AutoCamera')
cam_auto.lens = 50.0
cam_auto.sensor_width = 36.0
cam_auto.clip_end = 1000.0
ob_auto_camera = bpy.data.objects.new('AutoCamera', cam_auto)
scene.collection.objects.link(ob_auto_camera)
ob_auto_camera.location = (6.203, -6.96982, 4.95435)
ob_auto_camera.rotation_euler = (1.09748, -7.21219e-08, 0.694738)
scene.camera = ob_auto_camera
bpy.context.view_layer.update()

